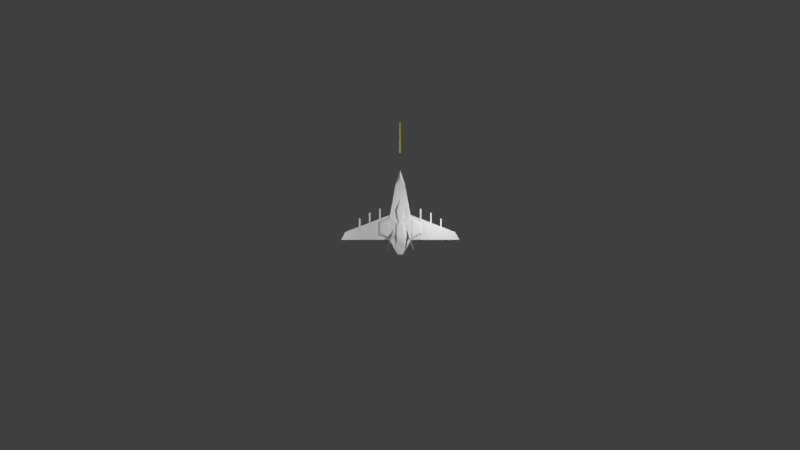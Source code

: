 # Source: spaceships.blend  (saved by Blender 2.78.0; exported with 4.5.12 LTS)
import bpy
from mathutils import Matrix  # noqa: F401  (used for matrix-valued properties, if any)

bpy.ops.wm.read_factory_settings(use_empty=True)
scene = bpy.context.scene
scene.name = 'Scene'

# ---- collections
col_collection_1 = bpy.data.collections.new('Collection 1'); scene.collection.children.link(col_collection_1)
col_collection_2 = bpy.data.collections.new('Collection 2'); scene.collection.children.link(col_collection_2)
col_collection_2.hide_render = True
col_collection_2.hide_viewport = True

# ---- materials (node trees are filled in below, after node groups)
mat_material = bpy.data.materials.new('Material')
mat_material.alpha_threshold = 0.0
mat_material.use_transparent_shadow = False
mat_material.diffuse_color = (0.8, 0.7565, 0.126, 1.0)
mat_material.specular_color = (1.0, 0.9733, 0.617)
mat_material.roughness = 0.5
mat_red = bpy.data.materials.new('Red')
mat_red.alpha_threshold = 0.0
mat_red.use_transparent_shadow = False
mat_red.roughness = 0.5
mat_blue = bpy.data.materials.new('Blue')
mat_blue.alpha_threshold = 0.0
mat_blue.use_transparent_shadow = False
mat_blue.roughness = 0.5
mat_enemy = bpy.data.materials.new('Enemy')
mat_enemy.alpha_threshold = 0.0
mat_enemy.use_transparent_shadow = False
mat_enemy.specular_color = (0.6859, 0.6859, 0.6859)
mat_enemy.roughness = 0.5

# ---- material node trees

# ---- world
world_world = bpy.data.worlds.new('World'); scene.world = world_world
world_world.color = (0.05088, 0.05088, 0.05088)
world_world.use_sun_shadow = False
world_world.sun_shadow_jitter_overblur = 0.0
world_world.cycles.sampling_method = 'MANUAL'

# ---- cameras
cam_camera = bpy.data.cameras.new('Camera')
cam_camera.clip_end = 100.0
cam_camera.lens = 35.0
cam_camera.sensor_width = 32.0
cam_camera.sensor_height = 18.0
cam_camera.ortho_scale = 7.314
cam_camera.dof.focus_distance = 0.0
cam_camera.dof.aperture_fstop = 128.0

# ---- lights
light_lamp = bpy.data.lights.new('Lamp', 'POINT')
light_lamp.transmission_factor = 0.0
light_lamp.cutoff_distance = 30.0
light_lamp.energy = 100.0
light_lamp.shadow_buffer_clip_start = 1.001
light_lamp.shadow_soft_size = 0.1
light_lamp.shadow_maximum_resolution = 0.006
light_lamp.use_absolute_resolution = True
light_lamp_001 = bpy.data.lights.new('Lamp.001', 'POINT')
light_lamp_001.transmission_factor = 0.0
light_lamp_001.cutoff_distance = 30.0
light_lamp_001.energy = 100.0
light_lamp_001.shadow_buffer_clip_start = 1.001
light_lamp_001.shadow_soft_size = 0.1
light_lamp_001.shadow_maximum_resolution = 0.006
light_lamp_001.use_absolute_resolution = True
light_lamp_002 = bpy.data.lights.new('Lamp.002', 'POINT')
light_lamp_002.transmission_factor = 0.0
light_lamp_002.cutoff_distance = 30.0
light_lamp_002.energy = 100.0
light_lamp_002.shadow_buffer_clip_start = 1.001
light_lamp_002.shadow_soft_size = 0.1
light_lamp_002.shadow_maximum_resolution = 0.006
light_lamp_002.use_absolute_resolution = True
light_lamp_003 = bpy.data.lights.new('Lamp.003', 'POINT')
light_lamp_003.transmission_factor = 0.0
light_lamp_003.cutoff_distance = 30.0
light_lamp_003.energy = 100.0
light_lamp_003.shadow_buffer_clip_start = 1.001
light_lamp_003.shadow_soft_size = 0.1
light_lamp_003.shadow_maximum_resolution = 0.006
light_lamp_003.use_absolute_resolution = True
light_point = bpy.data.lights.new('Point', 'POINT')
light_point.transmission_factor = 0.0
light_point.energy = 100.0
light_point.shadow_buffer_clip_start = 0.5
light_point.shadow_soft_size = 0.1
light_point.shadow_maximum_resolution = 0.006
light_point.use_absolute_resolution = True
light_sun = bpy.data.lights.new('Sun', 'SUN')
light_sun.transmission_factor = 0.0
light_sun.angle = 0.1993
light_sun.energy = 1.0
light_sun.shadow_buffer_clip_start = 0.5
light_sun.shadow_soft_size = 0.1
light_sun.shadow_cascade_max_distance = 1000.0
light_point_001 = bpy.data.lights.new('Point.001', 'POINT')
light_point_001.transmission_factor = 0.0
light_point_001.energy = 100.0
light_point_001.shadow_buffer_clip_start = 0.5
light_point_001.shadow_soft_size = 0.1
light_point_001.shadow_maximum_resolution = 0.006
light_point_001.use_absolute_resolution = True
light_point_002 = bpy.data.lights.new('Point.002', 'POINT')
light_point_002.transmission_factor = 0.0
light_point_002.energy = 100.0
light_point_002.shadow_buffer_clip_start = 0.5
light_point_002.shadow_soft_size = 0.1
light_point_002.shadow_maximum_resolution = 0.006
light_point_002.use_absolute_resolution = True

# ---- meshes
me_shoot = bpy.data.meshes.new('Shoot')
me_shoot.from_pydata([(-0.025, -0.4375, -0.025), (-0.025, -0.4375, 0.025), (-0.025, 0.4375, -0.025), (-0.025, 0.4375, 0.025), (0.025, -0.4375, -0.025), (0.025, -0.4375, 0.025), (0.025, 0.4375, -0.025), (0.025, 0.4375, 0.025)], [], [(0, 1, 3, 2), (2, 3, 7, 6), (6, 7, 5, 4), (4, 5, 1, 0), (2, 6, 4, 0), (7, 3, 1, 5)])
me_shoot.materials.append(mat_material)
me_shoot.use_remesh_preserve_volume = False
me_shoot.use_remesh_preserve_attributes = False
me_shoot.use_mirror_vertex_groups = False
me_shoot.update()
me_spaceship = bpy.data.meshes.new('Spaceship')
me_spaceship.from_pydata([(0.1541, -0.3457, -0.03199), (1.687, -0.3457, -0.03206), (0.1541, -0.3457, -0.01495), (1.687, -0.3457, -0.01495), (0.1541, 0.421, -0.03199), (0.1541, 0.421, -0.01495), (1.566, -0.1221, -0.03204), (1.566, -0.1221, -0.01495), (-0.09428, 0.1508, 0.04366), (-2.221e-07, -0.03485, 0.1124), (-2.375e-07, 0.8299, 0.04366), (0.09428, 0.1508, 0.04366), (-0.1358, 1.227, 0.02559), (-0.3074, 0.2863, 0.02559), (0.3074, 0.2863, 0.02559), (0.1358, 1.227, 0.02559), (-0.1358, 1.227, -0.04906), (-0.3074, 0.2863, -0.04906), (0.3074, 0.2863, -0.04906), (0.1358, 1.227, -0.04906), (0.3074, -0.3308, 0.02559), (0.3074, -0.3308, -0.04906), (-0.3074, -0.3308, 0.02559), (-0.3074, -0.3308, -0.04906), (-0.591, -0.2007, 0.02559), (-0.591, 0.1563, 0.02559), (-0.591, -0.2007, -0.04906), (-0.591, 0.1563, -0.04906), (0.591, -0.2007, -0.04906), (0.591, 0.1563, -0.04906), (0.591, -0.2007, 0.02559), (0.591, 0.1563, 0.02559), (0.3319, 0.2095, 0.05566), (0.5575, 0.1034, 0.05499), (0.5575, -0.1478, 0.055), (0.3319, -0.254, 0.05566), (-0.3319, -0.254, 0.05566), (-0.5575, -0.1478, 0.055), (-0.5575, 0.1034, 0.05499), (-0.3319, 0.2095, 0.05566), (-0.1366, 0.1818, 0.06742), (-0.1491, -0.6426, 0.05396), (-0.1491, -0.6426, -0.07743), (-0.1366, 0.1818, -0.09089), (0.1366, 0.1818, -0.09089), (0.1491, -0.6426, -0.07743), (0.1491, -0.6426, 0.05396), (0.1366, 0.1818, 0.06742), (-1.099e-07, 0.237, 0.04531), (-1.616e-07, 1.41, 0.03545), (-0.07517, -0.7714, 0.02138), (0.07517, -0.7714, 0.02138), (-0.07517, -0.7714, -0.04484), (0.07517, -0.7714, -0.04484), (-0.06103, -0.7615, -0.05598), (0.1231, -0.6376, 0.06165), (0.06103, -0.7615, 0.03252), (-0.06103, -0.7615, 0.03252), (-0.1231, -0.6376, 0.06165), (-0.1153, 0.1303, 0.07597), (0.1153, 0.1303, 0.07597), (-3.024e-07, 1.642, -0.04906), (0.09284, -0.2862, 0.1271), (-0.09284, -0.2862, 0.1271), (-0.08695, 0.1303, 0.1271), (0.08696, 0.1303, 0.1271), (-0.01403, 0.1303, 0.1271), (0.01403, 0.1303, 0.1271), (0.09428, 0.4781, 0.1124), (-0.09428, 0.4776, 0.1125), (-2.375e-07, 0.8299, 0.04366), (-0.2396, -0.3104, 0.03393), (-0.2593, -0.323, 0.132), (-0.2447, -0.3095, 0.03302), (-0.2644, -0.3221, 0.1311), (-0.1939, -0.0517, 0.03393), (-0.199, -0.0508, 0.03302), (-0.3716, -0.6243, 0.4626), (-0.3768, -0.6234, 0.4617), (-0.3716, -0.6243, 0.4626), (-0.3768, -0.6234, 0.4617), (-0.2396, -0.3104, 0.03393), (-0.2593, -0.323, 0.132), (-0.2447, -0.3095, 0.03302), (-0.2644, -0.3221, 0.1311), (-0.1939, -0.0517, 0.03393), (-0.199, -0.0508, 0.03302), (-0.3716, -0.6243, 0.4626), (-0.3768, -0.6234, 0.4617), (-0.3716, -0.6243, 0.4626), (-0.3768, -0.6234, 0.4617), (0.2421, -0.3099, 0.03348), (0.2619, -0.3225, 0.1315), (0.237, -0.3108, 0.03439), (0.2568, -0.3234, 0.1324), (0.1965, -0.05126, 0.03348), (0.1914, -0.05215, 0.03439), (0.3742, -0.6239, 0.4622), (0.3691, -0.6248, 0.4631), (0.3742, -0.6239, 0.4622), (0.3691, -0.6248, 0.4631), (0.2421, -0.3099, 0.03348), (0.2619, -0.3225, 0.1315), (0.237, -0.3108, 0.03439), (0.2568, -0.3234, 0.1324), (0.1965, -0.05126, 0.03348), (0.1914, -0.05215, 0.03439), (0.3742, -0.6239, 0.4622), (0.3691, -0.6248, 0.4631), (0.3742, -0.6239, 0.4622), (0.3691, -0.6248, 0.4631), (-0.1541, -0.3457, -0.03199), (-1.687, -0.3457, -0.03206), (-0.1541, -0.3457, -0.01495), (-1.687, -0.3457, -0.01495), (-0.1541, 0.421, -0.03199), (-0.1541, 0.421, -0.01495), (-1.566, -0.1221, -0.03204), (-1.566, -0.1221, -0.01495), (-0.6032, 0.1695, -0.04675), (-0.6032, 0.1695, -0.00019), (-0.6032, 0.5429, -0.04675), (-0.6032, 0.5429, -0.00019), (-0.5566, 0.1695, -0.04675), (-0.5566, 0.1695, -0.00019), (-0.5566, 0.5429, -0.04675), (-0.5566, 0.5429, -0.00019), (-0.8961, 0.05063, -0.04675), (-0.8961, 0.05063, -0.00019), (-0.8961, 0.424, -0.04675), (-0.8961, 0.424, -0.00019), (-0.8496, 0.05063, -0.04675), (-0.8496, 0.05063, -0.00019), (-0.8496, 0.424, -0.04675), (-0.8496, 0.424, -0.00019), (-1.181, -0.1107, -0.04675), (-1.181, -0.1107, -0.00019), (-1.181, 0.2626, -0.04675), (-1.181, 0.2626, -0.00019), (-1.134, -0.1107, -0.04675), (-1.134, -0.1107, -0.00019), (-1.134, 0.2626, -0.04675), (-1.134, 0.2626, -0.00019), (0.6031, 0.1695, -0.04675), (0.6031, 0.1695, -0.00019), (0.6031, 0.5429, -0.04675), (0.6031, 0.5429, -0.00019), (0.5565, 0.1695, -0.04675), (0.5565, 0.1695, -0.00019), (0.5565, 0.5429, -0.04675), (0.5565, 0.5429, -0.00019), (0.8961, 0.05063, -0.04675), (0.8961, 0.05063, -0.00019), (0.8961, 0.424, -0.04675), (0.8961, 0.424, -0.00019), (0.8495, 0.05063, -0.04675), (0.8495, 0.05063, -0.00019), (0.8495, 0.424, -0.04675), (0.8495, 0.424, -0.00019), (1.181, -0.1107, -0.04675), (1.181, -0.1107, -0.00019), (1.181, 0.2626, -0.04675), (1.181, 0.2626, -0.00019), (1.134, -0.1107, -0.04675), (1.134, -0.1107, -0.00019), (1.134, 0.2626, -0.04675), (1.134, 0.2626, -0.00019)], [(80, 79), (90, 89), (100, 99), (110, 109)], [(0, 1, 3, 2), (2, 3, 7, 5), (5, 7, 6, 4), (4, 6, 1, 0), (2, 5, 4, 0), (6, 7, 3, 1), (69, 8, 9), (69, 10, 8), (11, 9, 8), (70, 11, 8), (10, 69, 68), (12, 16, 17, 13), (14, 18, 19, 15), (22, 36, 37, 24, 26, 23), (30, 34, 35, 20, 21, 28), (25, 27, 26, 24), (29, 31, 30, 28), (31, 14, 32, 33), (30, 31, 33, 34), (25, 24, 37, 38), (13, 25, 38, 39), (22, 13, 39, 36), (14, 20, 35, 32), (32, 35, 34, 33), (36, 39, 38, 37), (13, 22, 41, 40), (55, 62, 63, 58, 57, 56), (23, 17, 43, 42), (18, 21, 45, 44), (42, 52, 50, 41, 22, 23), (20, 14, 47, 46), (13, 40, 47, 14, 48), (46, 51, 53, 45, 21, 20), (13, 48, 49, 12), (48, 14, 15, 49), (52, 54, 53, 51, 56, 57, 50), (51, 46, 55, 56), (41, 50, 57, 58), (47, 40, 59, 60), (45, 54, 42), (58, 63, 64, 59, 40, 41), (60, 65, 62, 55, 46, 47), (54, 53, 45), (15, 19, 61, 49), (16, 12, 49, 61), (44, 45, 42, 43), (60, 59, 64, 65), (65, 64, 63, 62), (54, 52, 42), (16, 61, 19, 18, 44, 43, 17), (64, 65, 67, 66), (68, 69, 9), (68, 11, 10), (68, 9, 11), (71, 72, 74, 73), (76, 78, 77, 75), (75, 77, 72, 71), (73, 76, 75, 71), (77, 78, 74, 72), (74, 76, 73), (74, 78, 76), (81, 82, 84, 83), (86, 88, 87, 85), (85, 87, 82, 81), (83, 86, 85, 81), (87, 88, 84, 82), (84, 86, 83), (84, 88, 86), (91, 92, 94, 93), (96, 98, 97, 95), (95, 97, 92, 91), (93, 96, 95, 91), (97, 98, 94, 92), (94, 96, 93), (94, 98, 96), (101, 102, 104, 103), (106, 108, 107, 105), (105, 107, 102, 101), (103, 106, 105, 101), (107, 108, 104, 102), (104, 106, 103), (104, 108, 106), (111, 112, 114, 113), (113, 114, 118, 116), (116, 118, 117, 115), (115, 117, 112, 111), (113, 116, 115, 111), (117, 118, 114, 112), (119, 120, 122, 121), (121, 122, 126, 125), (125, 126, 124, 123), (123, 124, 120, 119), (121, 125, 123, 119), (126, 122, 120, 124), (127, 128, 130, 129), (129, 130, 134, 133), (133, 134, 132, 131), (131, 132, 128, 127), (129, 133, 131, 127), (134, 130, 128, 132), (135, 136, 138, 137), (137, 138, 142, 141), (141, 142, 140, 139), (139, 140, 136, 135), (137, 141, 139, 135), (142, 138, 136, 140), (143, 144, 146, 145), (145, 146, 150, 149), (149, 150, 148, 147), (147, 148, 144, 143), (145, 149, 147, 143), (150, 146, 144, 148), (151, 152, 154, 153), (153, 154, 158, 157), (157, 158, 156, 155), (155, 156, 152, 151), (153, 157, 155, 151), (158, 154, 152, 156), (159, 160, 162, 161), (161, 162, 166, 165), (165, 166, 164, 163), (163, 164, 160, 159), (161, 165, 163, 159), (166, 162, 160, 164)])
_uv = me_spaceship.uv_layers.new(name='UVMap')
_uv.uv.foreach_set('vector', [0.0, 0.0, 0.0, 0.0, 0.0, 0.0, 0.0, 0.0, 0.9682, 0.5169, 0.9682, 0.8632, 0.9177, 0.8359, 0.795, 0.5169, 0.0, 0.0, 0.0, 0.0, 0.0, 0.0, 0.0, 0.0, 0.8833, 0.8605, 0.7606, 0.5415, 0.7101, 0.5142, 0.7101, 0.8605, 0.0, 0.0, 0.0, 0.0, 0.0, 0.0, 0.0, 0.0, 0.0, 0.0, 0.0, 0.0, 0.0, 0.0, 0.0, 0.0, 0.05227, 0.7957, 0.05227, 0.6682, 0.08907, 0.5957, 0.0, 0.0, 0.0, 0.0, 0.0, 0.0, 0.0, 0.0, 0.0, 0.0, 0.0, 0.0, 0.0, 0.0, 0.0, 0.0, 0.0, 0.0, 0.08907, 0.9332, 0.05227, 0.7957, 0.1259, 0.7959, 0.0, 0.0, 0.0, 0.0, 0.0, 0.0, 0.0, 0.0, 0.0, 0.0, 0.0, 0.0, 0.0, 0.0, 0.0, 0.0, 0.1298, 0.1957, 0.1202, 0.2257, 0.03215, 0.2671, 0.01909, 0.2465, 0.01909, 0.2465, 0.1298, 0.1957, 0.4805, 0.2465, 0.4674, 0.2671, 0.3793, 0.2257, 0.3698, 0.1957, 0.3698, 0.1957, 0.4805, 0.2465, 0.0, 0.0, 0.0, 0.0, 0.0, 0.0, 0.0, 0.0, 0.0, 0.0, 0.0, 0.0, 0.0, 0.0, 0.0, 0.0, 0.4805, 0.3859, 0.3698, 0.4366, 0.3793, 0.4067, 0.4674, 0.3652, 0.4805, 0.2465, 0.4805, 0.3859, 0.4674, 0.3652, 0.4674, 0.2671, 0.01909, 0.3859, 0.01909, 0.2465, 0.03215, 0.2671, 0.03215, 0.3652, 0.1298, 0.4366, 0.01909, 0.3859, 0.03215, 0.3652, 0.1202, 0.4067, 0.1298, 0.1957, 0.1298, 0.4366, 0.1202, 0.4067, 0.1202, 0.2257, 0.3698, 0.4366, 0.3698, 0.1957, 0.3793, 0.2257, 0.3793, 0.4067, 0.3793, 0.4067, 0.3793, 0.2257, 0.4674, 0.2671, 0.4674, 0.3652, 0.1202, 0.2257, 0.1202, 0.4067, 0.03215, 0.3652, 0.03215, 0.2671, 0.1298, 0.4366, 0.1298, 0.1957, 0.1916, 0.07403, 0.1965, 0.3958, 0.2978, 0.07595, 0.286, 0.2131, 0.2135, 0.2131, 0.2017, 0.07595, 0.226, 0.02761, 0.2736, 0.02761, 0.5704, 0.4987, 0.5704, 0.6381, 0.5319, 0.6145, 0.5347, 0.4283, 0.4316, 0.6381, 0.4316, 0.4987, 0.4673, 0.4283, 0.4702, 0.6145, 0.0, 0.0, 0.0, 0.0, 0.0, 0.0, 0.0, 0.0, 0.0, 0.0, 0.0, 0.0, 0.3698, 0.1957, 0.3698, 0.4366, 0.3031, 0.3958, 0.308, 0.07403, 0.1298, 0.4366, 0.1965, 0.3958, 0.3031, 0.3958, 0.3698, 0.4366, 0.2498, 0.4174, 0.0, 0.0, 0.0, 0.0, 0.0, 0.0, 0.0, 0.0, 0.0, 0.0, 0.0, 0.0, 0.1298, 0.4366, 0.2498, 0.4174, 0.2498, 0.8752, 0.1968, 0.8037, 0.2498, 0.4174, 0.3698, 0.4366, 0.3028, 0.8037, 0.2498, 0.8752, 0.2204, 0.02374, 0.226, 0.02761, 0.2791, 0.02374, 0.2791, 0.02374, 0.2736, 0.02761, 0.226, 0.02761, 0.2204, 0.02374, 0.2791, 0.02374, 0.308, 0.07403, 0.2978, 0.07595, 0.2736, 0.02761, 0.1916, 0.07403, 0.2204, 0.02374, 0.226, 0.02761, 0.2017, 0.07595, 0.3031, 0.3958, 0.1965, 0.3958, 0.2048, 0.3757, 0.2948, 0.3757, 0.0, 0.0, 0.0, 0.0, 0.0, 0.0, 0.2017, 0.07595, 0.2135, 0.2131, 0.2158, 0.3757, 0.2048, 0.3757, 0.1965, 0.3958, 0.1916, 0.07403, 0.2948, 0.3757, 0.2837, 0.3757, 0.286, 0.2131, 0.2978, 0.07595, 0.308, 0.07403, 0.3031, 0.3958, 0.0, 0.0, 0.0, 0.0, 0.0, 0.0, 0.3028, 0.8037, 0.3028, 0.8037, 0.2498, 0.9659, 0.2498, 0.8752, 0.1968, 0.8037, 0.1968, 0.8037, 0.2498, 0.8752, 0.2498, 0.9659, 0.4702, 0.6145, 0.4673, 0.4283, 0.5347, 0.4283, 0.5319, 0.6145, 0.0, 0.0, 0.0, 0.0, 0.0, 0.0, 0.0, 0.0, 0.2837, 0.3757, 0.2158, 0.3757, 0.2135, 0.2131, 0.286, 0.2131, 0.0, 0.0, 0.0, 0.0, 0.0, 0.0, 0.5317, 0.8506, 0.501, 0.9444, 0.4703, 0.8506, 0.4316, 0.6381, 0.4702, 0.6145, 0.5319, 0.6145, 0.5704, 0.6381, 0.0, 0.0, 0.0, 0.0, 0.0, 0.0, 0.0, 0.0, 0.1259, 0.7959, 0.05227, 0.7957, 0.08907, 0.5957, 0.0, 0.0, 0.0, 0.0, 0.0, 0.0, 0.1259, 0.7959, 0.08907, 0.5957, 0.1259, 0.6682, 0.0, 0.0, 0.0, 0.0, 0.0, 0.0, 0.0, 0.0, 0.0, 0.0, 0.0, 0.0, 0.0, 0.0, 0.0, 0.0, 0.0, 0.0, 0.0, 0.0, 0.0, 0.0, 0.0, 0.0, 0.0, 0.0, 0.0, 0.0, 0.0, 0.0, 0.0, 0.0, 0.0, 0.0, 0.0, 0.0, 0.0, 0.0, 0.0, 0.0, 0.0, 0.0, 0.0, 0.0, 0.0, 0.0, 0.0, 0.0, 0.0, 0.0, 0.0, 0.0, 0.0, 0.0, 0.0, 0.0, 0.0, 0.0, 0.0, 0.0, 0.0, 0.0, 0.0, 0.0, 0.0, 0.0, 0.0, 0.0, 0.3542, 0.05057, 0.5777, 0.2179, 0.4601, 0.08884, 0.4552, 0.05057, 0.0, 0.0, 0.0, 0.0, 0.0, 0.0, 0.0, 0.0, 0.0, 0.0, 0.0, 0.0, 0.0, 0.0, 0.0, 0.0, 0.4598, 0.08848, 0.3539, 0.05022, 0.4548, 0.05022, 0.4598, 0.08848, 0.5774, 0.2176, 0.3539, 0.05022, 0.0, 0.0, 0.0, 0.0, 0.0, 0.0, 0.0, 0.0, 0.0, 0.0, 0.0, 0.0, 0.0, 0.0, 0.0, 0.0, 0.0, 0.0, 0.0, 0.0, 0.0, 0.0, 0.0, 0.0, 0.0, 0.0, 0.0, 0.0, 0.0, 0.0, 0.0, 0.0, 0.0, 0.0, 0.0, 0.0, 0.0, 0.0, 0.0, 0.0, 0.0, 0.0, 0.0, 0.0, 0.0, 0.0, 0.0, 0.0, 0.0, 0.0, 0.0, 0.0, 0.0, 0.0, 0.0, 0.0, 0.0, 0.0, 0.0, 0.0, 0.0, 0.0, 0.0, 0.0, 0.0, 0.0, 0.0, 0.0, 0.354, 0.05039, 0.5776, 0.2177, 0.4599, 0.08866, 0.455, 0.05039, 0.0, 0.0, 0.0, 0.0, 0.0, 0.0, 0.0, 0.0, 0.0, 0.0, 0.0, 0.0, 0.0, 0.0, 0.0, 0.0, 0.4603, 0.08902, 0.3544, 0.05075, 0.4554, 0.05075, 0.4603, 0.08902, 0.5779, 0.2181, 0.3544, 0.05075, 0.0, 0.0, 0.0, 0.0, 0.0, 0.0, 0.0, 0.0, 0.9682, 0.4473, 0.9682, 0.1011, 0.9177, 0.1284, 0.795, 0.4473, 0.0, 0.0, 0.0, 0.0, 0.0, 0.0, 0.0, 0.0, 0.8759, 0.09842, 0.7532, 0.4174, 0.7027, 0.4446, 0.7027, 0.09842, 0.0, 0.0, 0.0, 0.0, 0.0, 0.0, 0.0, 0.0, 0.0, 0.0, 0.0, 0.0, 0.0, 0.0, 0.0, 0.0, 0.0, 0.0, 0.0, 0.0, 0.0, 0.0, 0.0, 0.0, 0.0, 0.0, 0.0, 0.0, 0.0, 0.0, 0.0, 0.0, 0.0, 0.0, 0.0, 0.0, 0.0, 0.0, 0.0, 0.0, 0.0, 0.0, 0.0, 0.0, 0.0, 0.0, 0.0, 0.0, 0.0, 0.0, 0.0, 0.0, 0.0, 0.0, 0.0, 0.0, 0.3746, 0.9262, 0.4019, 0.9262, 0.4019, 0.6827, 0.3746, 0.6827, 0.0, 0.0, 0.0, 0.0, 0.0, 0.0, 0.0, 0.0, 0.0, 0.0, 0.0, 0.0, 0.0, 0.0, 0.0, 0.0, 0.0, 0.0, 0.0, 0.0, 0.0, 0.0, 0.0, 0.0, 0.0, 0.0, 0.0, 0.0, 0.0, 0.0, 0.0, 0.0, 0.0, 0.0, 0.0, 0.0, 0.0, 0.0, 0.0, 0.0, 0.4, 0.9249, 0.3746, 0.9263, 0.3746, 0.6828, 0.4, 0.6814, 0.0, 0.0, 0.0, 0.0, 0.0, 0.0, 0.0, 0.0, 0.0, 0.0, 0.0, 0.0, 0.0, 0.0, 0.0, 0.0, 0.0, 0.0, 0.0, 0.0, 0.0, 0.0, 0.0, 0.0, 0.0, 0.0, 0.0, 0.0, 0.0, 0.0, 0.0, 0.0, 0.0, 0.0, 0.0, 0.0, 0.0, 0.0, 0.0, 0.0, 0.3748, 0.9262, 0.4021, 0.9262, 0.4021, 0.6827, 0.3748, 0.6827, 0.0, 0.0, 0.0, 0.0, 0.0, 0.0, 0.0, 0.0, 0.0, 0.0, 0.0, 0.0, 0.0, 0.0, 0.0, 0.0, 0.0, 0.0, 0.0, 0.0, 0.0, 0.0, 0.0, 0.0, 0.0, 0.0, 0.0, 0.0, 0.0, 0.0, 0.0, 0.0, 0.0, 0.0, 0.0, 0.0, 0.0, 0.0, 0.0, 0.0, 0.4009, 0.9272, 0.3736, 0.9272, 0.3736, 0.6837, 0.4009, 0.6837, 0.0, 0.0, 0.0, 0.0, 0.0, 0.0, 0.0, 0.0, 0.0, 0.0, 0.0, 0.0, 0.0, 0.0, 0.0, 0.0, 0.0, 0.0, 0.0, 0.0, 0.0, 0.0, 0.0, 0.0, 0.0, 0.0, 0.0, 0.0, 0.0, 0.0, 0.0, 0.0, 0.0, 0.0, 0.0, 0.0, 0.0, 0.0, 0.0, 0.0, 0.4028, 0.9249, 0.3754, 0.9249, 0.3754, 0.6814, 0.4028, 0.6814, 0.0, 0.0, 0.0, 0.0, 0.0, 0.0, 0.0, 0.0, 0.0, 0.0, 0.0, 0.0, 0.0, 0.0, 0.0, 0.0, 0.0, 0.0, 0.0, 0.0, 0.0, 0.0, 0.0, 0.0, 0.0, 0.0, 0.0, 0.0, 0.0, 0.0, 0.0, 0.0, 0.0, 0.0, 0.0, 0.0, 0.0, 0.0, 0.0, 0.0, 0.4008, 0.928, 0.3735, 0.928, 0.3735, 0.6845, 0.4008, 0.6845])
me_spaceship.materials.append(mat_red)
me_spaceship.materials.append(mat_blue)
me_spaceship.use_remesh_preserve_volume = False
me_spaceship.use_remesh_preserve_attributes = False
me_spaceship.use_mirror_vertex_groups = False
me_spaceship.update()
me_enemy = bpy.data.meshes.new('Enemy')
me_enemy.from_pydata([(-1.22, 0.2837, -0.009523), (-1.192, 0.2557, -0.01146), (-1.048, 0.1866, 0.07546), (-1.069, 0.2082, 0.07634), (-0.9471, -0.9026, -0.003663), (-0.9264, -1.004, 0.0002509), (-0.8691, -0.8005, 0.1021), (-0.8582, -0.7084, 0.109), (-0.5823, 0.07671, 0.0001607), (-0.5397, 0.0837, 0.0001188), (-0.5434, 0.05369, 0.102), (-0.5764, 0.04829, 0.1025), (-0.5821, -0.07032, 0.1025), (-0.55, -0.1007, 0.102), (-0.282, 0.4632, -0.01075), (-0.3444, 0.3469, 0.07412), (-1.214, -0.05334, 0.0007924), (-1.065, -0.05219, 0.1025), (-0.4401, 0.7376, 0.0001783), (-0.963, -0.5385, 0.0004063), (-0.8704, -0.4271, 0.1022), (-0.3554, -0.8056, 0.1085), (-0.3553, -0.8291, 0.09792), (-1.006, -0.6255, 0.0004305), (-0.9039, -0.4943, 0.1022), (-1.221, 0.3195, -0.008751), (-0.3828, 0.4642, -0.01603), (-0.4222, 0.3477, 0.07489), (-0.909, -1.095, -0.0002742), (-0.9105, -0.9963, 0.109), (-0.3634, -0.6465, -0.0002512), (-0.4282, 0.2588, -0.01078), (-0.4572, 0.189, 0.08728), (-0.2951, -0.7615, -0.0003511), (-0.3544, -0.5993, 0.1016), (-0.5236, 0.2601, -0.007217), (-0.531, 0.1899, 0.09809), (-0.3005, -0.7889, -0.001041), (-0.363, -1.839, -0.0005511), (-0.4039, -1.432, 0.1015), (-1.207, 0.04866, 0.0004725), (-1.18, 0.04707, 0.01976), (-1.038, 0.0254, 0.06941), (-1.059, 0.02661, 0.08823), (-0.8446, 0.8227, 0.0006252), (-0.9715, -0.7521, -0.004713), (-0.877, -0.5921, 0.07449), (-0.5568, 0.7949, 0.0003147), (-0.5501, -1.83, -0.001685), (-1.053, 0.1066, 0.07624), (-1.174, -0.03224, 0.02279), (-1.033, -0.03588, 0.08053), (-0.679, -1.361, 0.1071), (-0.4385, -0.0389, -1.891e-05), (-0.4301, -0.03911, 0.06868), (-0.1317, -0.7557, 0.03432), (-0.08972, -0.787, 0.0509), (-0.1427, -0.5188, 0.131), (-0.1415, -0.5093, 0.1268), (-0.4253, 0.114, 0.07615), (-0.2211, 0.5041, -0.00296), (-0.2027, 0.5031, 0.1044), (-0.1341, -0.7563, -0.0005199), (-0.09045, -0.7851, -0.0005725), (-0.08536, -0.7869, 0.05281), (-3.261e-07, 0.5004, 0.1349), (-0.4207, 0.2583, 0.06017), (-0.1731, 0.02906, 0.1485), (-0.2379, 0.3339, 0.1367), (-2.461e-07, 0.3776, 0.1597), (-0.09529, 0.203, 0.3635), (-0.08512, 0.01949, 0.3528), (-0.1321, -0.5006, 0.1365), (-0.1335, -0.5118, 0.1342), (-0.1242, -0.5028, 0.1421), (-0.1227, -0.4919, 0.1462), (-0.1021, 0.2086, 0.3502), (-0.1018, 0.206, 0.3463), (-0.05954, 0.0007357, 0.33), (-0.09337, 0.02039, 0.3337), (-0.1062, 0.005939, 0.1492), (-0.1595, 0.2561, 0.2374), (-0.1008, -0.4899, 0.141), (-0.08401, -0.1779, 0.324), (-0.06353, -0.2157, 0.3188), (-0.008649, -0.2177, 0.3187), (-0.06334, -0.2119, 0.3127), (-0.008454, -0.2139, 0.3126), (-0.1174, -0.1798, 0.1426), (-0.1311, -0.491, 0.1388), (-0.1357, -0.4933, 0.1324), (-0.1053, -0.2019, 0.1558), (-0.09425, -0.1996, 0.2052), (-0.1026, -0.1788, 0.2095), (-0.07953, -0.1995, 0.2935), (1.422e-07, -0.2182, 0.3187), (1.313e-07, -0.2015, 0.3125), (-0.062, -0.01544, 0.3297), (-0.09455, -0.01183, 0.1484), (-1.033, 0.1062, 0.07637), (-0.9242, -0.03831, 0.08086), (-0.6572, -0.06038, 0.08057), (-0.6355, -0.07916, 0.102), (-0.3539, -0.6896, 0.07392), (-0.3856, -0.7783, 0.09723), (-0.8481, -0.6895, 0.09774), (-0.9302, -0.8608, 0.000737), (-0.355, -0.8088, 0.09189), (-0.5867, 0.06888, -0.0588), (-0.5453, 0.07568, -0.05884), (-0.5554, -1.785, -0.1051), (-1.194, 0.04162, -0.1027), (-1.207, 0.3049, -0.09925), (-0.5297, 0.2471, -0.05491), (-0.4485, 0.7113, -0.1033), (-0.3736, -1.793, -0.104), (-0.8417, 0.794, -0.1028), (-1.168, 0.04007, -0.08127), (-0.9449, -0.7703, 0.0001065), (-0.965, -0.7367, -0.108), (-0.9391, -0.7557, -0.09419), (-1.161, -0.03701, -0.08129), (-0.594, -0.08035, -0.05883), (-0.9568, -0.5291, -0.103), (-0.9989, -0.6137, -0.103), (-0.374, -0.6341, -0.1037), (-0.3626, -0.6844, -0.0009492), (-0.3722, -0.6731, -0.095), (-0.5535, -0.1186, -0.05888), (-1.201, -0.05752, -0.1027), (-0.4368, 0.2459, -0.03296), (-1.18, 0.2429, -0.09508), (-0.2948, 0.4446, -0.03327), (-0.3928, 0.4456, -0.09134), (-0.354, -0.7236, 0.06648), (-1.206, 0.2701, -0.09815), (-0.9413, -0.8831, -0.107), (-0.7656, -1.338, 0.1072), (-0.1285, -0.5298, 0.1279), (3.523e-07, -0.5407, 0.132), (-0.1287, -0.5313, 0.1328), (-0.9146, -0.7607, -0.1272), (-0.9107, -0.7847, -0.127), (-0.3582, 0.3499, -0.064), (-1.114, 0.1776, -0.1168), (-0.5723, 0.03468, -0.08585), (-0.3076, -0.7458, -0.1038), (-0.3691, -0.6674, -0.1243), (-0.6077, 0.02887, -0.08582), (-0.9239, -0.4822, -0.1236), (-0.9599, -0.5545, -0.1236), (-1.127, 0.005573, -0.1233), (-0.5589, 0.1812, -0.08249), (-1.104, 0.004252, -0.105), (-1.099, -0.06163, -0.105), (-0.6139, -0.09866, -0.08584), (-1.133, -0.07915, -0.1233), (-0.9279, -0.6783, -0.1278), (-0.4796, 0.1802, -0.06373), (-0.4419, 0.3508, -0.1136), (-1.137, 0.2008, -0.1194), (-0.07862, -0.7737, 0.05667), (-0.1429, -0.5203, 0.1359), (-0.08993, -0.7885, 0.0558), (-0.08557, -0.7884, 0.05771), (5.146e-07, -0.7897, 0.05366), (5.058e-07, -0.7761, 0.05792), (-0.07883, -0.7752, 0.06157), (3.444e-07, -0.5284, 0.1358), (-0.1564, 0.2511, 0.239), (-0.1006, -0.4861, 0.1348), (-0.3542, -0.7393, 0.07117), (-0.3118, -0.7747, -0.09508), (-0.9248, -0.8437, -0.09358), (-0.3848, -0.7085, 0.07643), (-0.8594, -0.6196, 0.07696), (-0.1304, -0.4802, 0.134), (-0.1267, -0.4828, 0.1395), (1.22, 0.2837, -0.009523), (1.069, 0.2082, 0.07634), (1.048, 0.1866, 0.07546), (1.192, 0.2557, -0.01146), (0.9471, -0.9026, -0.003663), (0.8582, -0.7084, 0.109), (0.8691, -0.8005, 0.1021), (0.9264, -1.004, 0.0002509), (0.5823, 0.07671, 0.0001607), (0.5764, 0.04829, 0.1025), (0.5434, 0.05369, 0.102), (0.5397, 0.0837, 0.0001188), (0.55, -0.1007, 0.102), (0.5821, -0.07032, 0.1025), (0.3443, 0.3469, 0.07412), (0.282, 0.4632, -0.01075), (1.214, -0.05333, 0.0007924), (1.065, -0.05219, 0.1025), (0.4401, 0.7376, 0.0001783), (0.8704, -0.4271, 0.1022), (0.963, -0.5385, 0.0004063), (0.3554, -0.8056, 0.1085), (0.3553, -0.8291, 0.09792), (0.9039, -0.4943, 0.1022), (1.006, -0.6255, 0.0004305), (1.221, 0.3195, -0.008751), (0.4222, 0.3477, 0.07489), (0.3828, 0.4642, -0.01603), (0.909, -1.095, -0.0002742), (0.9105, -0.9963, 0.109), (0.3634, -0.6465, -0.0002512), (0.4282, 0.2588, -0.01078), (0.4572, 0.189, 0.08728), (0.2951, -0.7615, -0.0003511), (0.3544, -0.5993, 0.1016), (0.5236, 0.2601, -0.007217), (0.531, 0.1899, 0.09809), (0.3005, -0.7889, -0.001041), (0.4039, -1.432, 0.1015), (0.363, -1.839, -0.0005511), (1.207, 0.04866, 0.0004725), (1.059, 0.02662, 0.08823), (1.038, 0.0254, 0.06941), (1.18, 0.04707, 0.01976), (0.8446, 0.8227, 0.0006252), (0.877, -0.5921, 0.07449), (0.9715, -0.7521, -0.004713), (0.5568, 0.7949, 0.0003147), (0.5501, -1.83, -0.001685), (1.053, 0.1066, 0.07624), (1.174, -0.03224, 0.02279), (1.033, -0.03588, 0.08053), (0.679, -1.361, 0.1071), (0.4385, -0.0389, -1.891e-05), (0.4301, -0.03911, 0.06868), (0.1317, -0.7557, 0.03432), (0.4253, 0.114, 0.07615), (0.1415, -0.5093, 0.1268), (0.1427, -0.5188, 0.131), (0.08972, -0.787, 0.0509), (0.2027, 0.5031, 0.1044), (0.2211, 0.5041, -0.00296), (0.1341, -0.7563, -0.0005199), (0.09045, -0.7851, -0.0005725), (0.08537, -0.7869, 0.05281), (0.4207, 0.2583, 0.06017), (0.2379, 0.3339, 0.1367), (0.1731, 0.02906, 0.1485), (0.08512, 0.01949, 0.3528), (0.09529, 0.203, 0.3635), (0.1321, -0.5006, 0.1365), (0.1227, -0.4919, 0.1462), (0.1242, -0.5028, 0.1421), (0.1335, -0.5118, 0.1342), (0.1021, 0.2086, 0.3502), (0.1018, 0.206, 0.3463), (0.09337, 0.02039, 0.3337), (0.05954, 0.0007357, 0.33), (0.1062, 0.005939, 0.1492), (0.1595, 0.2561, 0.2374), (0.1008, -0.4899, 0.141), (0.08401, -0.1779, 0.324), (0.06353, -0.2157, 0.3188), (0.00865, -0.2177, 0.3187), (0.008454, -0.2139, 0.3126), (0.06334, -0.2119, 0.3127), (0.1174, -0.1798, 0.1426), (0.1026, -0.1788, 0.2095), (0.09425, -0.1996, 0.2052), (0.1053, -0.2019, 0.1558), (0.1357, -0.4933, 0.1324), (0.1311, -0.491, 0.1388), (0.07953, -0.1995, 0.2935), (0.062, -0.01544, 0.3297), (0.09455, -0.01183, 0.1484), (1.033, 0.1062, 0.07637), (0.9242, -0.03831, 0.08086), (0.6572, -0.06038, 0.08057), (0.6355, -0.07916, 0.102), (0.3539, -0.6896, 0.07392), (0.3856, -0.7783, 0.09723), (0.8481, -0.6895, 0.09774), (0.9302, -0.8608, 0.000737), (0.355, -0.8088, 0.09189), (0.5453, 0.07568, -0.05884), (0.5867, 0.06888, -0.0588), (0.5554, -1.785, -0.1051), (1.194, 0.04162, -0.1027), (1.207, 0.3049, -0.09925), (0.5297, 0.2471, -0.05491), (0.4485, 0.7113, -0.1033), (0.3736, -1.793, -0.104), (0.8417, 0.794, -0.1028), (1.168, 0.04007, -0.08127), (0.9449, -0.7703, 0.0001065), (0.9391, -0.7557, -0.09419), (0.965, -0.7367, -0.108), (1.161, -0.03701, -0.08129), (0.594, -0.08034, -0.05883), (0.9989, -0.6137, -0.103), (0.9568, -0.5291, -0.103), (0.374, -0.6341, -0.1037), (0.3722, -0.6731, -0.095), (0.3626, -0.6844, -0.0009492), (0.5535, -0.1186, -0.05888), (1.201, -0.05752, -0.1027), (0.4368, 0.2459, -0.03296), (1.18, 0.2429, -0.09508), (0.3928, 0.4456, -0.09134), (0.2948, 0.4446, -0.03327), (0.354, -0.7236, 0.06648), (1.206, 0.2701, -0.09815), (0.9413, -0.8831, -0.107), (0.7656, -1.338, 0.1072), (0.1285, -0.5298, 0.1279), (0.1287, -0.5313, 0.1328), (0.9146, -0.7607, -0.1272), (0.9107, -0.7847, -0.127), (0.3582, 0.3499, -0.064), (1.114, 0.1776, -0.1168), (0.5723, 0.03468, -0.08585), (0.3691, -0.6674, -0.1243), (0.3076, -0.7458, -0.1038), (0.6077, 0.02887, -0.08582), (0.9599, -0.5545, -0.1236), (0.9239, -0.4822, -0.1236), (1.127, 0.005575, -0.1233), (0.5589, 0.1812, -0.08249), (1.104, 0.004253, -0.105), (1.099, -0.06163, -0.105), (0.6139, -0.09866, -0.08584), (1.133, -0.07915, -0.1233), (0.9279, -0.6783, -0.1278), (0.4796, 0.1802, -0.06373), (0.4419, 0.3508, -0.1136), (1.137, 0.2008, -0.1194), (0.07862, -0.7737, 0.05667), (0.1429, -0.5203, 0.1359), (0.07883, -0.7752, 0.06157), (0.08557, -0.7884, 0.05771), (0.08993, -0.7885, 0.0558), (0.1564, 0.2511, 0.239), (0.1006, -0.4861, 0.1348), (0.3542, -0.7393, 0.07117), (0.3118, -0.7747, -0.09508), (0.9248, -0.8437, -0.09358), (0.3848, -0.7085, 0.07643), (0.8594, -0.6196, 0.07696), (0.1267, -0.4828, 0.1395), (0.1304, -0.4802, 0.134)], [], [(0, 1, 2, 3), (4, 5, 6, 7), (8, 9, 10, 11), (247, 70, 71, 246), (199, 200, 216), (202, 297, 298, 198, 197, 201), (19, 16, 129, 123), (14, 26, 27, 15), (289, 217, 215, 342), (196, 288, 306, 205), (35, 31, 32, 36), (331, 304, 209, 193, 307, 316), (246, 71, 78, 255), (183, 279, 345, 223, 277, 308, 341, 344, 278, 199, 216, 217, 226, 230, 311, 207, 184), (340, 170, 82, 258), (223, 345, 292, 224, 202, 201), (186, 283, 296, 191, 187), (175, 105, 7, 6, 29, 137, 52, 48, 38, 39, 21, 104, 174, 171, 134, 103, 46), (181, 180, 227, 219, 218), (50, 16, 17, 51), (53, 62, 55, 54), (62, 63, 56, 55), (209, 210, 192, 193), (31, 66, 61, 60, 14), (310, 315, 314, 343, 280, 279, 183, 182), (35, 36, 10, 9, 109, 113), (57, 73, 74, 75, 72, 58, 59, 54, 55, 56), (245, 254, 246, 255, 256), (65, 238, 239, 60, 61), (74, 250, 249, 258, 82, 75), (83, 75, 82, 84), (85, 84, 86, 87), (88, 58, 72, 89, 90, 91, 92, 93), (95, 85, 87, 96), (311, 230, 226, 206, 207), (239, 238, 243, 209, 193), (21, 39, 22), (32, 15, 27, 18, 47, 44, 3, 2, 49, 99, 42, 41, 50, 51, 100, 101, 102, 17, 20, 24, 34, 13, 12, 11, 10, 36), (100, 51, 17, 102, 101), (216, 200, 281, 341, 308, 212, 211, 215, 217), (99, 49, 43, 42), (287, 282, 189, 188, 214, 213), (44, 116, 112, 25), (203, 286, 290, 222), (222, 290, 288, 196, 225), (276, 195, 229, 274, 275), (236, 251, 73, 57), (205, 204, 196), (34, 24, 46, 103), (44, 47, 18, 114, 116), (305, 317, 333, 309, 178, 181), (104, 21, 22, 107), (9, 8, 108, 109), (305, 181, 218, 285), (118, 45, 119, 120), (50, 41, 117, 121), (298, 303, 194, 198), (125, 128, 13, 34, 33, 30, 126, 37, 172, 127), (16, 50, 121, 129), (31, 35, 113, 130), (26, 14, 132, 133), (45, 23, 124, 119), (242, 337, 165, 164, 64), (34, 103, 134), (45, 118, 175, 46, 24, 23), (58, 88, 98, 80, 67, 68, 69, 65, 61, 66, 59), (30, 33, 37, 126), (5, 28, 29, 6), (67, 80, 78, 71, 79), (234, 232, 231, 209, 243), (109, 108, 148, 145), (124, 123, 149, 150), (119, 124, 150), (62, 53, 31), (115, 146, 172), (117, 111, 151, 153), (284, 310, 182, 185, 206, 226), (121, 117, 153, 154), (108, 122, 155, 148), (323, 329, 303, 298), (221, 291, 285, 218, 219, 220), (129, 121, 154, 156), (25, 0, 3, 44), (130, 113, 152, 158), (288, 332, 316, 307, 306), (234, 243, 238, 65, 69, 244, 245, 256, 272, 264, 235), (217, 289, 284, 226), (162, 163, 164, 165, 166, 167, 140, 139, 168), (57, 56, 163, 162), (255, 78, 97, 83, 84, 85, 95, 261, 260, 259, 271), (63, 241, 237, 338, 337, 242, 64, 164, 163, 56), (161, 138, 140, 167), (79, 77, 169, 81, 68, 67), (309, 333, 286), (252, 247, 246, 254), (84, 82, 170, 86), (312, 313, 139, 140, 138), (38, 115, 172, 37), (146, 125, 127, 172), (257, 339, 253, 254, 245, 244), (222, 179, 178, 203), (174, 104, 107, 171), (118, 106, 105, 175), (173, 120, 157, 141), (106, 118, 120, 173), (168, 335, 236, 57, 162), (91, 90, 176), (89, 94, 177), (90, 89, 177, 176), (178, 179, 180, 181), (182, 183, 184, 185), (186, 187, 188, 189), (128, 122, 12, 13), (31, 14, 15, 32), (253, 252, 254), (26, 18, 27), (16, 19, 20, 17), (193, 192, 204, 205), (19, 123, 124, 23, 24, 20), (213, 214, 210, 209), (287, 325, 318, 282), (40, 111, 117, 41, 42, 43), (194, 195, 197, 198), (228, 229, 195, 194), (256, 255, 271, 272), (232, 233, 240, 231), (240, 233, 237, 241), (31, 53, 54, 59, 66), (161, 334, 312, 138), (235, 248, 249, 250, 251, 236, 237, 233, 232, 234), (69, 68, 81, 257, 244), (76, 77, 79), (259, 260, 258, 249), (261, 262, 263, 260), (264, 265, 266, 267, 268, 269, 248, 235), (95, 96, 262, 261), (178, 309, 286, 203), (80, 98, 97, 78), (191, 296, 302, 190), (210, 214, 188, 187, 191, 190, 212, 201, 197, 195, 276, 275, 274, 229, 228, 221, 220, 273, 227, 180, 179, 222, 225, 196, 204, 192), (28, 48, 52, 137, 29), (273, 220, 219, 227), (339, 169, 77, 253), (259, 249, 248, 269, 270, 346, 347, 267, 266, 265, 264, 272, 271), (169, 339, 257, 81), (342, 320, 289), (212, 277, 223, 201), (133, 132, 143, 159, 114), (40, 1, 131, 111), (129, 156, 149, 123), (278, 281, 200, 199), (189, 282, 283, 186), (76, 79, 71, 70), (38, 48, 110, 115), (0, 25, 112, 135), (292, 293, 294, 224), (228, 295, 291, 221), (302, 299, 300, 342, 215, 301, 208, 211, 212, 190), (194, 303, 295, 228), (209, 304, 287, 213), (205, 306, 307, 193), (224, 294, 297, 202), (212, 308, 277), (122, 108, 8, 11, 12), (135, 160, 144, 131, 1, 0), (18, 26, 133, 114), (28, 5, 4, 136, 110, 48), (208, 301, 215, 211), (185, 184, 207, 206), (135, 112, 160), (106, 173, 141, 142, 136, 4, 7, 105), (113, 109, 145, 152), (125, 146, 147, 155, 122, 128), (282, 318, 321, 283), (297, 322, 323, 298), (294, 322, 297), (251, 250, 74, 73), (240, 209, 231), (291, 326, 324, 285), (295, 327, 326, 291), (283, 321, 328, 296), (303, 329, 327, 295), (115, 110, 136, 142, 141, 157, 120, 119, 150, 149, 156, 154, 153, 151, 111, 131, 144, 160, 112, 116, 114, 159, 143, 158, 152, 145, 148, 155, 147, 146), (304, 331, 325, 287), (319, 320, 299, 302, 296, 328), (335, 168, 139, 313, 336, 166, 165, 337, 338), (236, 335, 338, 237), (334, 336, 313, 312), (247, 252, 76, 70), (166, 336, 334, 161, 167), (340, 263, 262, 96, 87, 86, 170), (260, 263, 340, 258), (31, 14, 60, 239, 193, 209, 240, 241, 63, 62), (252, 253, 77, 76), (1, 40, 43, 49, 2), (320, 342, 300, 299), (38, 37, 33, 34, 134, 171, 107, 22, 39), (344, 341, 281, 278), (292, 345, 279, 280), (330, 314, 315, 310, 284, 289, 320, 319, 328, 321, 318, 325, 331, 316, 332, 288, 290, 286, 333, 317, 305, 285, 324, 326, 327, 329, 323, 322, 294, 293), (343, 314, 330, 293), (280, 343, 293, 292), (93, 92, 91, 176, 177, 94, 89, 72, 75, 83, 97, 98, 88), (267, 347, 268), (269, 346, 270), (268, 347, 346, 269), (130, 158, 143, 132, 14, 31)])
me_enemy.polygons.foreach_set('use_smooth', [True] * 207)
_k = set([(0, 1), (0, 3), (0, 25), (0, 135), (1, 2), (1, 40), (1, 131), (2, 3), (2, 49), (3, 44), (4, 5), (4, 7), (4, 136), (5, 6), (5, 28), (6, 7), (6, 29), (7, 105), (8, 9), (8, 11), (8, 108), (9, 10), (9, 109), (10, 11), (10, 36), (11, 12), (12, 13), (12, 122), (13, 34), (13, 128), (14, 15), (14, 26), (14, 31), (14, 60), (15, 27), (15, 32), (16, 17), (16, 19), (16, 50), (16, 129), (17, 20), (17, 51), (17, 102), (18, 26), (18, 27), (18, 47), (18, 114), (19, 20), (19, 123), (20, 24), (21, 22), (21, 39), (21, 104), (22, 39), (22, 107), (23, 24), (23, 45), (23, 124), (24, 34), (24, 46), (25, 44), (25, 112), (26, 27), (26, 133), (28, 29), (28, 48), (29, 137), (30, 33), (30, 126), (31, 32), (31, 35), (31, 53), (31, 62), (31, 66), (32, 36), (33, 34), (33, 37), (34, 103), (34, 134), (35, 36), (35, 113), (37, 38), (37, 126), (37, 172), (38, 39), (38, 48), (38, 115), (40, 43), (40, 111), (41, 42), (41, 50), (41, 117), (42, 43), (42, 99), (43, 49), (44, 47), (44, 116), (45, 118), (45, 119), (46, 103), (46, 175), (48, 52), (48, 110), (49, 99), (50, 51), (50, 121), (51, 100), (52, 137), (53, 54), (53, 62), (54, 55), (54, 59), (55, 56), (55, 62), (56, 57), (56, 63), (56, 163), (57, 73), (57, 162), (57, 236), (58, 59), (58, 72), (58, 88), (59, 66), (60, 61), (60, 239), (61, 65), (61, 66), (62, 63), (63, 241), (64, 164), (64, 242), (65, 69), (65, 238), (67, 68), (67, 79), (67, 80), (68, 69), (68, 81), (69, 244), (70, 71), (70, 76), (70, 247), (71, 78), (71, 79), (71, 246), (72, 75), (72, 89), (73, 74), (73, 251), (74, 75), (74, 250), (75, 82), (75, 83), (76, 77), (76, 79), (76, 252), (77, 79), (77, 169), (77, 253), (78, 80), (78, 97), (78, 255), (80, 98), (81, 169), (81, 257), (82, 84), (82, 170), (82, 258), (83, 84), (83, 97), (84, 85), (84, 86), (85, 87), (85, 95), (86, 87), (86, 170), (87, 96), (88, 93), (88, 98), (89, 90), (89, 94), (89, 177), (90, 91), (90, 176), (91, 92), (91, 176), (92, 93), (94, 177), (95, 96), (95, 261), (96, 262), (97, 98), (100, 101), (101, 102), (103, 134), (104, 107), (104, 174), (105, 106), (105, 175), (106, 118), (106, 173), (107, 171), (108, 109), (108, 122), (108, 148), (109, 113), (109, 145), (110, 115), (110, 136), (111, 117), (111, 131), (111, 151), (112, 116), (112, 135), (112, 160), (113, 130), (113, 152), (114, 116), (114, 133), (114, 159), (115, 146), (115, 172), (117, 121), (117, 153), (118, 120), (118, 175), (119, 120), (119, 124), (119, 150), (120, 157), (120, 173), (121, 129), (121, 154), (122, 128), (122, 155), (123, 124), (123, 129), (123, 149), (124, 150), (125, 127), (125, 128), (125, 146), (127, 172), (129, 156), (130, 158), (131, 144), (132, 133), (132, 143), (134, 171), (135, 160), (136, 142), (138, 140), (138, 161), (138, 312), (139, 140), (139, 168), (139, 313), (140, 167), (141, 142), (141, 157), (141, 173), (143, 158), (143, 159), (144, 160), (145, 148), (145, 152), (146, 147), (146, 172), (147, 155), (148, 155), (149, 150), (149, 156), (151, 153), (152, 158), (153, 154), (154, 156), (161, 167), (161, 334), (162, 163), (162, 168), (163, 164), (164, 165), (165, 166), (165, 337), (166, 167), (166, 336), (168, 335), (169, 339), (170, 340), (171, 174), (176, 177), (178, 179), (178, 181), (178, 203), (178, 309), (179, 180), (179, 222), (180, 181), (180, 227), (181, 218), (181, 305), (182, 183), (182, 185), (182, 310), (183, 184), (183, 279), (184, 185), (184, 207), (185, 206), (186, 187), (186, 189), (186, 283), (187, 188), (187, 191), (188, 189), (188, 214), (189, 282), (190, 191), (190, 212), (190, 302), (191, 296), (192, 193), (192, 204), (192, 210), (193, 205), (193, 209), (193, 239), (194, 195), (194, 198), (194, 228), (194, 303), (195, 197), (195, 229), (195, 276), (196, 204), (196, 205), (196, 225), (196, 288), (197, 198), (197, 201), (198, 298), (199, 200), (199, 216), (199, 278), (200, 216), (200, 281), (201, 202), (201, 212), (201, 223), (202, 224), (202, 297), (203, 222), (203, 286), (204, 205), (205, 306), (206, 207), (206, 226), (207, 311), (208, 211), (208, 301), (209, 210), (209, 213), (209, 231), (209, 240), (209, 243), (210, 214), (211, 212), (211, 215), (212, 277), (212, 308), (213, 214), (213, 287), (215, 217), (215, 301), (215, 342), (216, 217), (217, 226), (217, 289), (218, 219), (218, 285), (219, 220), (219, 227), (220, 221), (220, 273), (221, 228), (221, 291), (222, 225), (222, 290), (223, 277), (223, 345), (224, 292), (224, 294), (226, 230), (226, 284), (227, 273), (228, 229), (228, 295), (229, 274), (230, 311), (231, 232), (231, 240), (232, 233), (232, 234), (233, 237), (233, 240), (234, 235), (234, 243), (235, 248), (235, 264), (236, 237), (236, 251), (236, 335), (237, 241), (237, 338), (238, 239), (238, 243), (240, 241), (242, 337), (244, 245), (244, 257), (245, 254), (245, 256), (246, 247), (246, 254), (246, 255), (247, 252), (248, 249), (248, 269), (249, 250), (249, 258), (249, 259), (250, 251), (252, 253), (252, 254), (253, 254), (253, 339), (255, 256), (255, 271), (256, 272), (257, 339), (258, 260), (258, 340), (259, 260), (259, 271), (260, 261), (260, 263), (261, 262), (262, 263), (263, 340), (264, 265), (264, 272), (265, 266), (266, 267), (267, 268), (267, 347), (268, 269), (268, 347), (269, 270), (269, 346), (270, 346), (271, 272), (274, 275), (275, 276), (277, 308), (278, 281), (278, 344), (279, 280), (279, 345), (280, 292), (280, 343), (281, 341), (282, 283), (282, 287), (282, 318), (283, 296), (283, 321), (284, 289), (284, 310), (285, 291), (285, 305), (285, 324), (286, 290), (286, 309), (286, 333), (287, 304), (287, 325), (288, 290), (288, 306), (288, 332), (289, 320), (289, 342), (291, 295), (291, 326), (292, 293), (292, 345), (293, 294), (293, 330), (293, 343), (294, 297), (294, 322), (295, 303), (295, 327), (296, 302), (296, 328), (297, 298), (297, 322), (298, 303), (298, 323), (299, 300), (299, 302), (299, 320), (300, 342), (303, 329), (304, 331), (305, 317), (306, 307), (307, 316), (308, 341), (309, 333), (310, 315), (312, 313), (312, 334), (313, 336), (314, 315), (314, 330), (314, 343), (316, 331), (316, 332), (317, 333), (318, 321), (318, 325), (319, 320), (319, 328), (320, 342), (321, 328), (322, 323), (323, 329), (324, 326), (325, 331), (326, 327), (327, 329), (334, 336), (335, 338), (337, 338), (341, 344), (346, 347)])
me_enemy.attributes.new('sharp_edge', 'BOOLEAN', 'EDGE').data.foreach_set('value', [ (min(e.vertices), max(e.vertices)) in _k for e in me_enemy.edges])
_uv = me_enemy.uv_layers.new(name='UVMap')
_uv.uv.foreach_set('vector', [0.6835, 0.1649, 0.6761, 0.1725, 0.6369, 0.1912, 0.6426, 0.1853, 0.6096, 0.4865, 0.604, 0.514, 0.5885, 0.4588, 0.5855, 0.4338, 0.009301, -0.006201, 0.009301, -0.006201, 0.009301, -0.006201, 0.009301, -0.006201, 0.8136, 0.1171, 0.8756, 0.1171, 0.8723, 0.1768, 0.817, 0.1768, 0.009301, -0.006201, 0.009301, -0.006201, 0.009301, -0.006201, 0.08011, 0.4114, 0.08212, 0.4082, 0.09354, 0.3852, 0.09186, 0.3878, 0.1169, 0.3576, 0.1079, 0.3758, 0.009301, -0.006201, 0.009301, -0.006201, 0.009301, -0.006201, 0.009301, -0.006201, 0.4294, 0.1162, 0.4567, 0.1159, 0.4674, 0.1475, 0.4463, 0.1477, 0.009301, -0.006201, 0.009301, -0.006201, 0.009301, -0.006201, 0.009301, -0.006201, 0.009301, -0.006201, 0.009301, -0.006201, 0.009301, -0.006201, 0.009301, -0.006201, 0.009301, -0.006201, 0.009301, -0.006201, 0.009301, -0.006201, 0.009301, -0.006201, 0.009301, -0.006201, 0.009301, -0.006201, 0.009301, -0.006201, 0.009301, -0.006201, 0.009301, -0.006201, 0.009301, -0.006201, 0.817, 0.1768, 0.8723, 0.1768, 0.864, 0.1829, 0.8253, 0.1829, 0.1203, 0.4338, 0.123, 0.4287, 0.1199, 0.4097, 0.1152, 0.4023, 0.257, 0.4287, 0.2569, 0.4379, 0.2569, 0.4422, 0.2486, 0.4339, 0.2484, 0.4528, 0.2566, 0.4602, 0.2434, 0.63, 0.2545, 0.7404, 0.2038, 0.7379, 0.1688, 0.6108, 0.1454, 0.6045, 0.1061, 0.5119, 0.1173, 0.4588, 0.8119, 0.3412, 0.8774, 0.3412, 0.8774, 0.3425, 0.8119, 0.3425, 0.1152, 0.4023, 0.1199, 0.4097, 0.09676, 0.4506, 0.08956, 0.4457, 0.08011, 0.4114, 0.1079, 0.3758, 0.009301, -0.006201, 0.009301, -0.006201, 0.009301, -0.006201, 0.009301, -0.006201, 0.009301, -0.006201, 0.5859, 0.4097, 0.5828, 0.4287, 0.5855, 0.4338, 0.5885, 0.4588, 0.5997, 0.5119, 0.5605, 0.6045, 0.537, 0.6108, 0.502, 0.7379, 0.4513, 0.7404, 0.4624, 0.63, 0.4492, 0.4602, 0.4574, 0.4528, 0.4572, 0.4339, 0.4489, 0.4422, 0.4489, 0.4379, 0.4489, 0.4287, 0.5907, 0.4023, 0.02969, 0.1725, 0.06891, 0.1912, 0.06734, 0.2129, 0.06578, 0.2346, 0.02565, 0.2286, 0.671, 0.2505, 0.6821, 0.2562, 0.6415, 0.2559, 0.633, 0.2515, 0.4718, 0.2523, 0.3893, 0.4468, 0.3886, 0.4466, 0.4695, 0.2524, 0.009301, -0.006201, 0.009301, -0.006201, 0.009301, -0.006201, 0.009301, -0.006201, 0.009301, -0.006201, 0.009301, -0.006201, 0.009301, -0.006201, 0.009301, -0.006201, 0.469, 0.1716, 0.467, 0.1718, 0.4079, 0.1054, 0.4128, 0.1051, 0.4294, 0.1162, 0.009301, -0.006201, 0.009301, -0.006201, 0.009301, -0.006201, 0.009301, -0.006201, 0.009301, -0.006201, 0.009301, -0.006201, 0.009301, -0.006201, 0.009301, -0.006201, 0.009301, -0.006201, 0.009301, -0.006201, 0.009301, -0.006201, 0.009301, -0.006201, 0.009301, -0.006201, 0.009301, -0.006201, 0.3916, 0.3824, 0.3891, 0.3805, 0.3866, 0.3781, 0.3862, 0.3751, 0.3887, 0.3775, 0.3913, 0.3798, 0.4682, 0.2109, 0.4695, 0.2524, 0.3886, 0.4466, 0.3772, 0.4551, 0.7883, 0.1736, 0.8143, 0.1765, 0.817, 0.1768, 0.8253, 0.1829, 0.8101, 0.1812, 0.009301, -0.006201, 0.009301, -0.006201, 0.009301, -0.006201, 0.009301, -0.006201, 0.009301, -0.006201, 0.885, 0.3467, 0.8043, 0.3467, 0.8047, 0.3431, 0.8119, 0.3425, 0.8774, 0.3425, 0.8846, 0.3431, 0.872, 0.241, 0.8846, 0.3431, 0.8774, 0.3425, 0.8653, 0.2533, 0.009301, -0.006201, 0.009301, -0.006201, 0.009301, -0.006201, 0.009301, -0.006201, 0.3847, 0.2905, 0.3913, 0.3798, 0.3887, 0.3775, 0.3884, 0.3749, 0.3897, 0.3755, 0.3815, 0.2965, 0.3785, 0.2959, 0.3807, 0.2903, 0.009301, -0.006201, 0.009301, -0.006201, 0.009301, -0.006201, 0.009301, -0.006201, 0.1454, 0.6045, 0.1688, 0.6108, 0.2038, 0.7379, 0.1065, 0.5387, 0.1061, 0.5119, 0.293, 0.1051, 0.298, 0.1054, 0.2389, 0.1718, 0.2368, 0.1716, 0.2765, 0.1162, 0.009301, -0.006201, 0.009301, -0.006201, 0.009301, -0.006201, 0.4769, 0.1905, 0.4463, 0.1477, 0.4674, 0.1475, 0.4722, 0.04182, 0.5038, 0.0263, 0.5819, 0.01876, 0.6426, 0.1853, 0.6369, 0.1912, 0.6385, 0.2129, 0.6329, 0.213, 0.6343, 0.2349, 0.6728, 0.229, 0.671, 0.2505, 0.633, 0.2515, 0.6035, 0.2522, 0.5311, 0.2582, 0.5252, 0.2632, 0.6415, 0.2559, 0.5889, 0.3576, 0.598, 0.3758, 0.449, 0.4042, 0.502, 0.2691, 0.5107, 0.2609, 0.5092, 0.2287, 0.5002, 0.2272, 0.4969, 0.1903, 0.6035, 0.2522, 0.633, 0.2515, 0.6415, 0.2559, 0.5252, 0.2632, 0.5311, 0.2582, 0.2434, 0.63, 0.2566, 0.4665, 0.2567, 0.4611, 0.2569, 0.4422, 0.2569, 0.4379, 0.2568, 0.4042, 0.2729, 0.4482, 0.2714, 0.4557, 0.2545, 0.7404, 0.6329, 0.213, 0.6385, 0.2129, 0.64, 0.2346, 0.6343, 0.2349, 0.009301, -0.006201, 0.009301, -0.006201, 0.009301, -0.006201, 0.009301, -0.006201, 0.009301, -0.006201, 0.009301, -0.006201, 0.009301, -0.006201, 0.009301, -0.006201, 0.009301, -0.006201, 0.009301, -0.006201, 0.009301, -0.006201, 0.009301, -0.006201, 0.009301, -0.006201, 0.009301, -0.006201, 0.009301, -0.006201, 0.009301, -0.006201, 0.009301, -0.006201, 0.009301, -0.006201, 0.009301, -0.006201, 0.1806, 0.2632, 0.06431, 0.2559, 0.07283, 0.2515, 0.1024, 0.2522, 0.1747, 0.2582, 0.7982, 0.3519, 0.8012, 0.3496, 0.8881, 0.3496, 0.8911, 0.3519, 0.2491, 0.1159, 0.2384, 0.1475, 0.2336, 0.04182, 0.449, 0.4042, 0.598, 0.3758, 0.5907, 0.4023, 0.4489, 0.4287, 0.009301, -0.006201, 0.009301, -0.006201, 0.009301, -0.006201, 0.009301, -0.006201, 0.009301, -0.006201, 0.009301, -0.006201, 0.009301, -0.006201, 0.009301, -0.006201, 0.009301, -0.006201, 0.009301, -0.006201, 0.009301, -0.006201, 0.009301, -0.006201, 0.009301, -0.006201, 0.009301, -0.006201, 0.009301, -0.006201, 0.009301, -0.006201, 0.009301, -0.006201, 0.009301, -0.006201, 0.009301, -0.006201, 0.009301, -0.006201, 0.009301, -0.006201, 0.009301, -0.006201, 0.009301, -0.006201, 0.009301, -0.006201, 0.009301, -0.006201, 0.009301, -0.006201, 0.009301, -0.006201, 0.009301, -0.006201, 0.009301, -0.006201, 0.009301, -0.006201, 0.009301, -0.006201, 0.009301, -0.006201, 0.009301, -0.006201, 0.009301, -0.006201, 0.009301, -0.006201, 0.009301, -0.006201, 0.009301, -0.006201, 0.009301, -0.006201, 0.009301, -0.006201, 0.009301, -0.006201, 0.009301, -0.006201, 0.009301, -0.006201, 0.009301, -0.006201, 0.009301, -0.006201, 0.009301, -0.006201, 0.009301, -0.006201, 0.009301, -0.006201, 0.009301, -0.006201, 0.009301, -0.006201, 0.009301, -0.006201, 0.009301, -0.006201, 0.009301, -0.006201, 0.009301, -0.006201, 0.009301, -0.006201, 0.009301, -0.006201, 0.009301, -0.006201, 0.009301, -0.006201, 0.009301, -0.006201, 0.009301, -0.006201, 0.009301, -0.006201, 0.009301, -0.006201, 0.009301, -0.006201, 0.009301, -0.006201, 0.009301, -0.006201, 0.009301, -0.006201, 0.009301, -0.006201, 0.009301, -0.006201, 0.009301, -0.006201, 0.009301, -0.006201, 0.6163, 0.4457, 0.6091, 0.4506, 0.5859, 0.4097, 0.5907, 0.4023, 0.598, 0.3758, 0.6257, 0.4114, 0.3913, 0.3798, 0.3847, 0.2905, 0.3785, 0.245, 0.3817, 0.2402, 0.3998, 0.2339, 0.4174, 0.1513, 0.3529, 0.1394, 0.3529, 0.1061, 0.4079, 0.1054, 0.467, 0.1718, 0.4682, 0.2109, 0.009301, -0.006201, 0.009301, -0.006201, 0.009301, -0.006201, 0.009301, -0.006201, 0.604, 0.514, 0.5993, 0.5387, 0.5997, 0.5119, 0.5885, 0.4588, 0.901, 0.1736, 0.8792, 0.1812, 0.864, 0.1829, 0.8723, 0.1768, 0.875, 0.1765, 0.2376, 0.2109, 0.2363, 0.2524, 0.234, 0.2523, 0.2368, 0.1716, 0.2389, 0.1718, 0.009301, -0.006201, 0.009301, -0.006201, 0.009301, -0.006201, 0.009301, -0.006201, 0.009301, -0.006201, 0.009301, -0.006201, 0.009301, -0.006201, 0.009301, -0.006201, 0.009301, -0.006201, 0.009301, -0.006201, 0.009301, -0.006201, 0.7797, 0.6959, 0.8317, 0.8185, 0.83, 0.8693, 0.009301, -0.006201, 0.009301, -0.006201, 0.009301, -0.006201, 0.009301, -0.006201, 0.009301, -0.006201, 0.009301, -0.006201, 0.009301, -0.006201, 0.009301, -0.006201, 0.009301, -0.006201, 0.009301, -0.006201, 0.009301, -0.006201, 0.009301, -0.006201, 0.009301, -0.006201, 0.009301, -0.006201, 0.009301, -0.006201, 0.009301, -0.006201, 0.009301, -0.006201, 0.009301, -0.006201, 0.009301, -0.006201, 0.009301, -0.006201, 0.009301, -0.006201, 0.009301, -0.006201, 0.009301, -0.006201, 0.009301, -0.006201, 0.009301, -0.006201, 0.009301, -0.006201, 0.009301, -0.006201, 0.009301, -0.006201, 0.009301, -0.006201, 0.009301, -0.006201, 0.009301, -0.006201, 0.009301, -0.006201, 0.009301, -0.006201, 0.009301, -0.006201, 0.009301, -0.006201, 0.6839, 0.1552, 0.6835, 0.1649, 0.6426, 0.1853, 0.5819, 0.01876, 0.009301, -0.006201, 0.009301, -0.006201, 0.009301, -0.006201, 0.009301, -0.006201, 0.6802, 0.9466, 0.6813, 0.885, 0.6957, 0.8849, 0.7065, 0.901, 0.6897, 0.9012, 0.2376, 0.2109, 0.2389, 0.1718, 0.298, 0.1054, 0.3529, 0.1061, 0.3529, 0.1394, 0.2884, 0.1513, 0.306, 0.2339, 0.3241, 0.2402, 0.3273, 0.245, 0.3211, 0.2905, 0.3145, 0.3798, 0.6948, 0.511, 0.693, 0.5188, 0.662, 0.5203, 0.6629, 0.5125, 0.8911, 0.3524, 0.8739, 0.4396, 0.8725, 0.4396, 0.8446, 0.44, 0.8446, 0.4356, 0.8703, 0.4353, 0.8865, 0.3559, 0.8446, 0.359, 0.8446, 0.355, 0.009301, -0.006201, 0.009301, -0.006201, 0.009301, -0.006201, 0.009301, -0.006201, 0.8253, 0.1829, 0.864, 0.1829, 0.8648, 0.1881, 0.872, 0.241, 0.8653, 0.2533, 0.8475, 0.2539, 0.8446, 0.2541, 0.8418, 0.2539, 0.824, 0.2533, 0.8173, 0.241, 0.8245, 0.1881, 0.009301, -0.006201, 0.009301, -0.006201, 0.009301, -0.006201, 0.009301, -0.006201, 0.009301, -0.006201, 0.009301, -0.006201, 0.009301, -0.006201, 0.009301, -0.006201, 0.009301, -0.006201, 0.009301, -0.006201, 0.009301, -0.006201, 0.009301, -0.006201, 0.009301, -0.006201, 0.009301, -0.006201, 0.875, 0.1765, 0.8778, 0.1161, 0.8955, 0.1014, 0.8965, 0.0998, 0.9221, 0.07448, 0.901, 0.1736, 0.009301, -0.006201, 0.009301, -0.006201, 0.009301, -0.006201, 0.8114, 0.1152, 0.8136, 0.1171, 0.817, 0.1768, 0.8143, 0.1765, 0.009301, -0.006201, 0.009301, -0.006201, 0.009301, -0.006201, 0.009301, -0.006201, 0.009301, -0.006201, 0.009301, -0.006201, 0.009301, -0.006201, 0.009301, -0.006201, 0.009301, -0.006201, 0.009301, -0.006201, 0.009301, -0.006201, 0.009301, -0.006201, 0.009301, -0.006201, 0.009301, -0.006201, 0.009301, -0.006201, 0.009301, -0.006201, 0.009301, -0.006201, 0.7928, 0.0998, 0.7938, 0.1014, 0.8115, 0.1161, 0.8143, 0.1765, 0.7883, 0.1736, 0.7672, 0.07448, 0.1239, 0.01876, 0.06319, 0.1853, 0.0223, 0.1649, 0.02193, 0.1552, 0.4572, 0.4339, 0.4574, 0.4528, 0.4492, 0.4611, 0.4489, 0.4422, 0.6091, 0.4506, 0.6051, 0.4752, 0.5828, 0.4287, 0.5859, 0.4097, 0.009301, -0.006201, 0.009301, -0.006201, 0.009301, -0.006201, 0.009301, -0.006201, 0.009301, -0.006201, 0.009301, -0.006201, 0.009301, -0.006201, 0.009301, -0.006201, 0.8446, 0.355, 0.7982, 0.3524, 0.7982, 0.3519, 0.8911, 0.3519, 0.8911, 0.3524, 0.3815, 0.2965, 0.3897, 0.3755, 0.3883, 0.372, 0.009301, -0.006201, 0.009301, -0.006201, 0.009301, -0.006201, 0.009301, -0.006201, 0.009301, -0.006201, 0.009301, -0.006201, 0.009301, -0.006201, 0.0223, 0.1649, 0.06319, 0.1853, 0.06891, 0.1912, 0.02969, 0.1725, 0.09617, 0.4865, 0.1203, 0.4338, 0.1173, 0.4588, 0.1018, 0.514, 0.009301, -0.006201, 0.009301, -0.006201, 0.009301, -0.006201, 0.009301, -0.006201, 0.009301, -0.006201, 0.009301, -0.006201, 0.009301, -0.006201, 0.009301, -0.006201, 0.009301, -0.006201, 0.009301, -0.006201, 0.009301, -0.006201, 0.009301, -0.006201, 0.009301, -0.006201, 0.009301, -0.006201, 0.009301, -0.006201, 0.4567, 0.1159, 0.4722, 0.04182, 0.4674, 0.1475, 0.6821, 0.2562, 0.614, 0.3878, 0.5889, 0.3576, 0.6415, 0.2559, 0.2765, 0.1162, 0.2596, 0.1477, 0.2384, 0.1475, 0.2491, 0.1159, 0.614, 0.3878, 0.6123, 0.3852, 0.6237, 0.4082, 0.6257, 0.4114, 0.598, 0.3758, 0.5889, 0.3576, 0.009301, -0.006201, 0.009301, -0.006201, 0.009301, -0.006201, 0.009301, -0.006201, 0.009301, -0.006201, 0.009301, -0.006201, 0.009301, -0.006201, 0.009301, -0.006201, 0.009301, -0.006201, 0.009301, -0.006201, 0.009301, -0.006201, 0.009301, -0.006201, 0.009301, -0.006201, 0.009301, -0.006201, 0.02374, 0.2562, 0.06431, 0.2559, 0.1169, 0.3576, 0.09186, 0.3878, 0.03478, 0.2505, 0.07283, 0.2515, 0.06431, 0.2559, 0.02374, 0.2562, 0.8101, 0.1812, 0.8253, 0.1829, 0.8245, 0.1881, 0.8139, 0.1869, 0.2363, 0.2524, 0.3172, 0.4466, 0.3166, 0.4468, 0.234, 0.2523, 0.009301, -0.006201, 0.009301, -0.006201, 0.009301, -0.006201, 0.009301, -0.006201, 0.469, 0.1716, 0.4718, 0.2523, 0.4695, 0.2524, 0.4682, 0.2109, 0.467, 0.1718, 0.8702, 0.4348, 0.8191, 0.4348, 0.8029, 0.3554, 0.8864, 0.3554, 0.3145, 0.3798, 0.3171, 0.3775, 0.3196, 0.3751, 0.3192, 0.3781, 0.3167, 0.3805, 0.3142, 0.3824, 0.3286, 0.4551, 0.3172, 0.4466, 0.2363, 0.2524, 0.2376, 0.2109, 0.8446, 0.06027, 0.9221, 0.07448, 0.8965, 0.0998, 0.7928, 0.0998, 0.7672, 0.07448, 0.009301, -0.006201, 0.009301, -0.006201, 0.009301, -0.006201, 0.8173, 0.241, 0.824, 0.2533, 0.8119, 0.3425, 0.8047, 0.3431, 0.009301, -0.006201, 0.009301, -0.006201, 0.009301, -0.006201, 0.009301, -0.006201, 0.3211, 0.2905, 0.3251, 0.2903, 0.3274, 0.2959, 0.3244, 0.2965, 0.3161, 0.3755, 0.3174, 0.3749, 0.3171, 0.3775, 0.3145, 0.3798, 0.009301, -0.006201, 0.009301, -0.006201, 0.009301, -0.006201, 0.009301, -0.006201, 0.009301, -0.006201, 0.009301, -0.006201, 0.009301, -0.006201, 0.009301, -0.006201, 0.8792, 0.1812, 0.8754, 0.1869, 0.8648, 0.1881, 0.864, 0.1829, 0.009301, -0.006201, 0.009301, -0.006201, 0.009301, -0.006201, 0.009301, -0.006201, 0.229, 0.1905, 0.209, 0.1903, 0.2056, 0.2272, 0.1967, 0.2287, 0.1951, 0.2609, 0.2038, 0.2691, 0.2568, 0.4042, 0.1079, 0.3758, 0.1169, 0.3576, 0.06431, 0.2559, 0.1806, 0.2632, 0.1747, 0.2582, 0.1024, 0.2522, 0.07283, 0.2515, 0.03478, 0.2505, 0.03306, 0.229, 0.0715, 0.2349, 0.07287, 0.213, 0.06734, 0.2129, 0.06891, 0.1912, 0.06319, 0.1853, 0.1239, 0.01876, 0.202, 0.0263, 0.2336, 0.04182, 0.2384, 0.1475, 0.2596, 0.1477, 0.5993, 0.5387, 0.502, 0.7379, 0.537, 0.6108, 0.5605, 0.6045, 0.5997, 0.5119, 0.07287, 0.213, 0.0715, 0.2349, 0.06578, 0.2346, 0.06734, 0.2129, 0.7938, 0.1014, 0.8955, 0.1014, 0.8778, 0.1161, 0.8115, 0.1161, 0.8173, 0.241, 0.8047, 0.3431, 0.8017, 0.3459, 0.802, 0.3428, 0.8188, 0.248, 0.8034, 0.3402, 0.8022, 0.3393, 0.8104, 0.2488, 0.814, 0.248, 0.8113, 0.2413, 0.8064, 0.2416, 0.8139, 0.1869, 0.8245, 0.1881, 0.8955, 0.1014, 0.7938, 0.1014, 0.7928, 0.0998, 0.8965, 0.0998, 0.009301, -0.006201, 0.009301, -0.006201, 0.009301, -0.006201, 0.2568, 0.4042, 0.257, 0.4287, 0.1152, 0.4023, 0.1079, 0.3758, 0.8239, 0.9012, 0.8072, 0.901, 0.818, 0.8849, 0.8323, 0.885, 0.8334, 0.9466, 0.009301, -0.006201, 0.009301, -0.006201, 0.009301, -0.006201, 0.009301, -0.006201, 0.009301, -0.006201, 0.009301, -0.006201, 0.009301, -0.006201, 0.009301, -0.006201, 0.009301, -0.006201, 0.009301, -0.006201, 0.009301, -0.006201, 0.009301, -0.006201, 0.009301, -0.006201, 0.009301, -0.006201, 0.009301, -0.006201, 0.009301, -0.006201, 0.8779, 0.1152, 0.875, 0.1765, 0.8723, 0.1768, 0.8756, 0.1171, 0.8188, 0.511, 0.8508, 0.5125, 0.8517, 0.5203, 0.8206, 0.5188, 0.009301, -0.006201, 0.009301, -0.006201, 0.009301, -0.006201, 0.009301, -0.006201, 0.009301, -0.006201, 0.009301, -0.006201, 0.009301, -0.006201, 0.009301, -0.006201, 0.009301, -0.006201, 0.009301, -0.006201, 0.009301, -0.006201, 0.009301, -0.006201, 0.009301, -0.006201, 0.009301, -0.006201, 0.009301, -0.006201, 0.009301, -0.006201, 0.009301, -0.006201, 0.009301, -0.006201, 0.009301, -0.006201, 0.009301, -0.006201, 0.009301, -0.006201, 0.009301, -0.006201, 0.009301, -0.006201, 0.009301, -0.006201, 0.009301, -0.006201, 0.009301, -0.006201, 0.009301, -0.006201, 0.009301, -0.006201, 0.009301, -0.006201, 0.009301, -0.006201, 0.009301, -0.006201, 0.009301, -0.006201, 0.009301, -0.006201, 0.009301, -0.006201, 0.009301, -0.006201, 0.009301, -0.006201, 0.009301, -0.006201, 0.009301, -0.006201, 0.009301, -0.006201, 0.009301, -0.006201, 0.009301, -0.006201, 0.009301, -0.006201, 0.009301, -0.006201, 0.009301, -0.006201, 0.009301, -0.006201, 0.009301, -0.006201, 0.009301, -0.006201, 0.009301, -0.006201, 0.009301, -0.006201, 0.009301, -0.006201, 0.009301, -0.006201, 0.009301, -0.006201, 0.009301, -0.006201, 0.009301, -0.006201, 0.009301, -0.006201, 0.009301, -0.006201, 0.009301, -0.006201, 0.009301, -0.006201, 0.009301, -0.006201, 0.009301, -0.006201, 0.009301, -0.006201, 0.009301, -0.006201, 0.009301, -0.006201, 0.009301, -0.006201, 0.009301, -0.006201, 0.009301, -0.006201, 0.1018, 0.514, 0.1173, 0.4588, 0.1061, 0.5119, 0.1065, 0.5387, 0.009301, -0.006201, 0.009301, -0.006201, 0.009301, -0.006201, 0.009301, -0.006201, 0.009301, -0.006201, 0.009301, -0.006201, 0.009301, -0.006201, 0.009301, -0.006201, 0.009301, -0.006201, 0.009301, -0.006201, 0.009301, -0.006201, 0.009301, -0.006201, 0.009301, -0.006201, 0.009301, -0.006201, 0.009301, -0.006201, 0.009301, -0.006201, 0.009301, -0.006201, 0.009301, -0.006201, 0.009301, -0.006201, 0.009301, -0.006201, 0.009301, -0.006201, 0.009301, -0.006201, 0.009301, -0.006201, 0.009301, -0.006201, 0.009301, -0.006201, 0.009301, -0.006201, 0.009301, -0.006201, 0.009301, -0.006201, 0.009301, -0.006201, 0.009301, -0.006201, 0.009301, -0.006201, 0.009301, -0.006201, 0.8012, 0.3496, 0.8043, 0.3467, 0.885, 0.3467, 0.8881, 0.3496, 0.7339, 0.6959, 0.6837, 0.8693, 0.6819, 0.8185, 0.009301, -0.006201, 0.009301, -0.006201, 0.009301, -0.006201, 0.009301, -0.006201, 0.009301, -0.006201, 0.009301, -0.006201, 0.009301, -0.006201, 0.009301, -0.006201, 0.009301, -0.006201, 0.009301, -0.006201, 0.009301, -0.006201, 0.009301, -0.006201, 0.009301, -0.006201, 0.009301, -0.006201, 0.009301, -0.006201, 0.009301, -0.006201, 0.8206, 0.5188, 0.8517, 0.5203, 0.9176, 0.6743, 0.9124, 0.6911, 0.913, 0.6952, 0.9153, 0.7093, 0.9172, 0.6961, 0.9216, 0.6993, 0.9208, 0.7304, 0.9146, 0.7428, 0.9503, 0.8116, 0.9445, 0.8146, 0.9454, 0.8258, 0.9493, 0.8261, 0.9608, 0.8322, 0.9583, 0.8666, 0.9471, 0.8554, 0.951, 0.8594, 0.963, 0.8772, 0.9006, 0.9607, 0.8334, 0.9466, 0.8323, 0.885, 0.818, 0.8849, 0.8387, 0.8559, 0.8523, 0.8561, 0.8546, 0.831, 0.8606, 0.83, 0.8617, 0.8083, 0.8199, 0.7111, 0.8094, 0.6977, 0.009301, -0.006201, 0.009301, -0.006201, 0.009301, -0.006201, 0.009301, -0.006201, 0.009301, -0.006201, 0.009301, -0.006201, 0.009301, -0.006201, 0.009301, -0.006201, 0.009301, -0.006201, 0.009301, -0.006201, 0.7982, 0.3524, 0.8446, 0.355, 0.8446, 0.359, 0.8028, 0.3559, 0.819, 0.4353, 0.8446, 0.4356, 0.8446, 0.44, 0.8168, 0.4396, 0.8154, 0.4396, 0.009301, -0.006201, 0.009301, -0.006201, 0.009301, -0.006201, 0.009301, -0.006201, 0.009301, -0.006201, 0.009301, -0.006201, 0.009301, -0.006201, 0.009301, -0.006201, 0.8136, 0.1171, 0.8114, 0.1152, 0.8779, 0.1152, 0.8756, 0.1171, 0.009301, -0.006201, 0.009301, -0.006201, 0.009301, -0.006201, 0.009301, -0.006201, 0.009301, -0.006201, 0.8119, 0.3412, 0.824, 0.252, 0.8419, 0.2527, 0.8446, 0.2486, 0.8474, 0.2527, 0.8653, 0.252, 0.8774, 0.3412, 0.009301, -0.006201, 0.009301, -0.006201, 0.009301, -0.006201, 0.009301, -0.006201, 0.83, 0.8693, 0.805, 0.9042, 0.7946, 0.9112, 0.7191, 0.9112, 0.7087, 0.9042, 0.6837, 0.8693, 0.7339, 0.6959, 0.7414, 0.691, 0.7723, 0.691, 0.7797, 0.6959, 0.009301, -0.006201, 0.009301, -0.006201, 0.009301, -0.006201, 0.009301, -0.006201, 0.6761, 0.1725, 0.6802, 0.2286, 0.64, 0.2346, 0.6385, 0.2129, 0.6369, 0.1912, 0.009301, -0.006201, 0.009301, -0.006201, 0.009301, -0.006201, 0.009301, -0.006201, 0.4513, 0.7404, 0.4344, 0.4557, 0.4329, 0.4482, 0.449, 0.4042, 0.4489, 0.4379, 0.4489, 0.4422, 0.4492, 0.4611, 0.4492, 0.4665, 0.4624, 0.63, 0.2486, 0.4339, 0.2569, 0.4422, 0.2567, 0.4611, 0.2484, 0.4528, 0.09676, 0.4506, 0.1199, 0.4097, 0.123, 0.4287, 0.1007, 0.4752, 0.5983, 0.7093, 0.6006, 0.6952, 0.6013, 0.6911, 0.5961, 0.6743, 0.662, 0.5203, 0.693, 0.5188, 0.7043, 0.6977, 0.6938, 0.7111, 0.652, 0.8083, 0.653, 0.83, 0.6591, 0.831, 0.6614, 0.8561, 0.6749, 0.8559, 0.6957, 0.8849, 0.6813, 0.885, 0.6802, 0.9466, 0.6131, 0.9607, 0.5506, 0.8772, 0.5626, 0.8594, 0.5665, 0.8554, 0.5554, 0.8666, 0.5529, 0.8322, 0.5644, 0.8261, 0.5683, 0.8258, 0.5692, 0.8146, 0.5634, 0.8116, 0.599, 0.7428, 0.5929, 0.7304, 0.592, 0.6993, 0.5964, 0.6961, 0.009301, -0.006201, 0.009301, -0.006201, 0.009301, -0.006201, 0.009301, -0.006201, 0.009301, -0.006201, 0.009301, -0.006201, 0.009301, -0.006201, 0.009301, -0.006201, 0.878, 0.2413, 0.8753, 0.248, 0.8789, 0.2488, 0.8871, 0.3393, 0.8859, 0.3402, 0.8705, 0.248, 0.8873, 0.3428, 0.8876, 0.3459, 0.8846, 0.3431, 0.872, 0.241, 0.8648, 0.1881, 0.8754, 0.1869, 0.8828, 0.2416, 0.009301, -0.006201, 0.009301, -0.006201, 0.009301, -0.006201, 0.009301, -0.006201, 0.009301, -0.006201, 0.009301, -0.006201, 0.009301, -0.006201, 0.009301, -0.006201, 0.009301, -0.006201, 0.009301, -0.006201, 0.009301, -0.006201, 0.009301, -0.006201, 0.009301, -0.006201, 0.009301, -0.006201, 0.009301, -0.006201, 0.009301, -0.006201])
me_enemy.materials.append(mat_enemy)
me_enemy.use_remesh_preserve_volume = False
me_enemy.use_remesh_preserve_attributes = False
me_enemy.use_mirror_vertex_groups = False
me_enemy.update()
me_enemy.normals_split_custom_set([tuple(v) for v in zip(*[iter([-0.6002, -0.6141, 0.5124, -0.6002, -0.6141, 0.5124, -0.6002, -0.6141, 0.5124, -0.6002, -0.6141, 0.5124, -0.7808, -0.04895, 0.6229, -0.7808, -0.04895, 0.6229, -0.7808, -0.04895, 0.6229, -0.7808, -0.04895, 0.6229, 0.1537, -0.9496, -0.2734, 0.1537, -0.9496, -0.2734, 0.1537, -0.9496, -0.2734, 0.1537, -0.9496, -0.2734, -6.572e-08, -0.05814, 0.9983, -6.572e-08, -0.05814, 0.9983, -6.572e-08, -0.05814, 0.9983, -6.572e-08, -0.05814, 0.9983, -0.9804, -0.07796, 0.1809, -0.9804, -0.07796, 0.1809, -0.9804, -0.07796, 0.1809, 0.8857, 0.4413, 0.1441, 0.8857, 0.4413, 0.1441, 0.8857, 0.4413, 0.1441, 0.8857, 0.4413, 0.1441, 0.8857, 0.4413, 0.1441, 0.8857, 0.4413, 0.1441, -0.884, -0.4578, -0.09458, -0.884, -0.4578, -0.09458, -0.884, -0.4578, -0.09458, -0.884, -0.4578, -0.09458, -0.01387, 0.6063, 0.7951, -0.01387, 0.6063, 0.7951, -0.01387, 0.6063, 0.7951, -0.01387, 0.6063, 0.7951, -0.9901, -0.05897, -0.1276, -0.9901, -0.05897, -0.1276, -0.9901, -0.05897, -0.1276, -0.9901, -0.05897, -0.1276, -0.9673, 0.2039, -0.1507, -0.9673, 0.2039, -0.1507, -0.9673, 0.2039, -0.1507, -0.9673, 0.2039, -0.1507, -0.05913, -0.8174, -0.5731, -0.05913, -0.8174, -0.5731, -0.05913, -0.8174, -0.5731, -0.05913, -0.8174, -0.5731, -0.8114, -0.5801, 0.0722, -0.4861, -0.8436, 0.2279, -0.5586, -0.8048, 0.2006, -0.7522, 0.5542, -0.3563, -0.9328, 0.2403, -0.2686, -0.8114, -0.5801, 0.0722, 5.463e-07, -0.773, 0.6344, 5.463e-07, -0.773, 0.6344, 5.463e-07, -0.773, 0.6344, 5.463e-07, -0.773, 0.6344, -0.002435, -0.02048, 0.9998, -0.002435, -0.02048, 0.9998, -0.002435, -0.02048, 0.9998, -0.002435, -0.02048, 0.9998, -0.002435, -0.02048, 0.9998, -0.002435, -0.02048, 0.9998, -0.002435, -0.02048, 0.9998, -0.002435, -0.02048, 0.9998, -0.002435, -0.02048, 0.9998, -0.002435, -0.02048, 0.9998, -0.002435, -0.02048, 0.9998, -0.002435, -0.02048, 0.9998, -0.002435, -0.02048, 0.9998, -0.002435, -0.02048, 0.9998, -0.002435, -0.02048, 0.9998, -0.002435, -0.02048, 0.9998, -0.002435, -0.02048, 0.9998, -5.103e-07, 0.8526, 0.5225, -5.103e-07, 0.8526, 0.5225, -5.103e-07, 0.8526, 0.5225, -5.103e-07, 0.8526, 0.5225, 0.4205, -0.2416, 0.8745, 0.4205, -0.2416, 0.8745, 0.4205, -0.2416, 0.8745, 0.4205, -0.2416, 0.8745, 0.4205, -0.2416, 0.8745, 0.4205, -0.2416, 0.8745, -0.9964, -0.0481, -0.07009, -0.9964, -0.0481, -0.07009, -0.9964, -0.0481, -0.07009, -0.9964, -0.0481, -0.07009, -0.9964, -0.0481, -0.07009, 0.002435, -0.02048, 0.9998, 0.002435, -0.02048, 0.9998, 0.002435, -0.02048, 0.9998, 0.002435, -0.02048, 0.9998, 0.002435, -0.02048, 0.9998, 0.002435, -0.02048, 0.9998, 0.002435, -0.02048, 0.9998, 0.002435, -0.02048, 0.9998, 0.002435, -0.02048, 0.9998, 0.002435, -0.02048, 0.9998, 0.002435, -0.02048, 0.9998, 0.002435, -0.02048, 0.9998, 0.002435, -0.02048, 0.9998, 0.002435, -0.02048, 0.9998, 0.002435, -0.02048, 0.9998, 0.002435, -0.02048, 0.9998, 0.002435, -0.02048, 0.9998, 0.4777, 0.09321, 0.8735, 0.4777, 0.09321, 0.8735, 0.4777, 0.09321, 0.8735, 0.4777, 0.09321, 0.8735, 0.4777, 0.09321, 0.8735, -0.3507, 0.6756, 0.6485, -0.3507, 0.6756, 0.6485, -0.3507, 0.6756, 0.6485, -0.3507, 0.6756, 0.6485, -0.9167, -0.3877, 0.09695, -0.9167, -0.3877, 0.09695, -0.9167, -0.3877, 0.09695, -0.9167, -0.3877, 0.09695, -0.5749, -0.8182, 0.009, -0.5749, -0.8182, 0.009, -0.5749, -0.8182, 0.009, -0.5749, -0.8182, 0.009, -0.7957, -0.5757, -0.1882, -0.7957, -0.5757, -0.1882, -0.7957, -0.5757, -0.1882, -0.7957, -0.5757, -0.1882, -0.7453, 0.6309, 0.2157, -0.7453, 0.6309, 0.2157, -0.7453, 0.6309, 0.2157, -0.7453, 0.6309, 0.2157, -0.7453, 0.6309, 0.2157, 0.9306, 0.3658, 0.01337, 0.9306, 0.3658, 0.01337, 0.9306, 0.3658, 0.01337, 0.9306, 0.3658, 0.01337, 0.9306, 0.3658, 0.01337, 0.9306, 0.3658, 0.01337, 0.9306, 0.3658, 0.01337, 0.9306, 0.3658, 0.01337, 0.9955, -0.09084, -0.02717, 0.9955, -0.09084, -0.02717, 0.9955, -0.09084, -0.02717, 0.9955, -0.09084, -0.02717, 0.9955, -0.09084, -0.02717, 0.9955, -0.09084, -0.02717, -0.53, -0.2224, 0.8183, -0.53, -0.2224, 0.8183, -0.53, -0.2224, 0.8183, -0.53, -0.2224, 0.8183, -0.53, -0.2224, 0.8183, -0.53, -0.2224, 0.8183, -0.53, -0.2224, 0.8183, -0.53, -0.2224, 0.8183, -0.53, -0.2224, 0.8183, -0.53, -0.2224, 0.8183, 0.3902, -0.9151, 0.1013, 0.3902, -0.9151, 0.1013, 0.3902, -0.9151, 0.1013, 0.3902, -0.9151, 0.1013, 0.3902, -0.9151, 0.1013, -6.454e-07, 0.9998, 0.01846, -6.454e-07, 0.9998, 0.01846, -6.454e-07, 0.9998, 0.01846, -6.454e-07, 0.9998, 0.01846, -6.454e-07, 0.9998, 0.01846, 9.238e-09, 0.04624, 0.9989, 9.238e-09, 0.04624, 0.9989, 9.238e-09, 0.04624, 0.9989, 9.238e-09, 0.04624, 0.9989, 9.238e-09, 0.04624, 0.9989, 9.238e-09, 0.04624, 0.9989, -0.2053, -0.4869, 0.849, -0.2053, -0.4869, 0.849, -0.2053, -0.4869, 0.849, -0.2053, -0.4869, 0.849, -0.03107, -0.8519, -0.5228, -0.03107, -0.8519, -0.5228, -0.03107, -0.8519, -0.5228, -0.03107, -0.8519, -0.5228, -0.797, -0.08437, 0.5981, -0.797, -0.08437, 0.5981, -0.797, -0.08437, 0.5981, -0.797, -0.08437, 0.5981, -0.797, -0.08437, 0.5981, -0.797, -0.08437, 0.5981, -0.797, -0.08437, 0.5981, -0.797, -0.08437, 0.5981, 0.3344, -0.4877, -0.8065, 0.3344, -0.4877, -0.8065, 0.3344, -0.4877, -0.8065, 0.3344, -0.4877, -0.8065, 0.7827, -0.421, 0.4584, 0.7827, -0.421, 0.4584, 0.7827, -0.421, 0.4584, 0.7827, -0.421, 0.4584, 0.7827, -0.421, 0.4584, 0.7453, 0.6309, 0.2157, 0.7453, 0.6309, 0.2157, 0.7453, 0.6309, 0.2157, 0.7453, 0.6309, 0.2157, 0.7453, 0.6309, 0.2157, 0.9804, -0.07796, 0.1809, 0.9804, -0.07796, 0.1809, 0.9804, -0.07796, 0.1809, -0.01829, 0.06868, 0.9975, -0.01829, 0.06868, 0.9975, -0.01829, 0.06868, 0.9975, -0.01829, 0.06868, 0.9975, -0.01829, 0.06868, 0.9975, -0.01829, 0.06868, 0.9975, -0.01829, 0.06868, 0.9975, -0.01829, 0.06868, 0.9975, -0.01829, 0.06868, 0.9975, -0.01829, 0.06868, 0.9975, -0.01829, 0.06868, 0.9975, -0.01829, 0.06868, 0.9975, -0.01829, 0.06868, 0.9975, -0.01829, 0.06868, 0.9975, -0.01829, 0.06868, 0.9975, -0.01829, 0.06868, 0.9975, -0.01829, 0.06868, 0.9975, -0.01829, 0.06868, 0.9975, -0.01829, 0.06868, 0.9975, -0.01829, 0.06868, 0.9975, -0.01829, 0.06868, 0.9975, -0.01829, 0.06868, 0.9975, -0.01829, 0.06868, 0.9975, -0.01829, 0.06868, 0.9975, -0.01829, 0.06868, 0.9975, -0.01829, 0.06868, 0.9975, 0.04706, 0.7317, 0.68, 0.04706, 0.7317, 0.68, 0.04706, 0.7317, 0.68, 0.04706, 0.7317, 0.68, 0.04706, 0.7317, 0.68, -0.8493, -0.05431, 0.5252, -0.8493, -0.05431, 0.5252, -0.8493, -0.05431, 0.5252, -0.8493, -0.05431, 0.5252, -0.8493, -0.05431, 0.5252, -0.8493, -0.05431, 0.5252, -0.8493, -0.05431, 0.5252, -0.8493, -0.05431, 0.5252, -0.8493, -0.05431, 0.5252, 0.4109, 0.0008349, 0.9117, 0.4109, 0.0008349, 0.9117, 0.4109, 0.0008349, 0.9117, 0.4109, 0.0008349, 0.9117, -0.9955, -0.09084, -0.02717, -0.9955, -0.09084, -0.02717, -0.9955, -0.09084, -0.02717, -0.9955, -0.09084, -0.02717, -0.9955, -0.09084, -0.02717, -0.9955, -0.09084, -0.02717, -0.7846, 0.5878, -0.1973, -0.7846, 0.5878, -0.1973, -0.7846, 0.5878, -0.1973, -0.7846, 0.5878, -0.1973, 0.7846, 0.5878, -0.1973, 0.7846, 0.5878, -0.1973, 0.7846, 0.5878, -0.1973, 0.7846, 0.5878, -0.1973, -0.1892, 0.9016, -0.3891, -0.1892, 0.9016, -0.3891, -0.1892, 0.9016, -0.3891, -0.1892, 0.9016, -0.3891, -0.1892, 0.9016, -0.3891, -0.04706, 0.7317, 0.68, -0.04706, 0.7317, 0.68, -0.04706, 0.7317, 0.68, -0.04706, 0.7317, 0.68, -0.04706, 0.7317, 0.68, 2.473e-07, -0.4107, 0.9118, 2.473e-07, -0.4107, 0.9118, 2.473e-07, -0.4107, 0.9118, 2.473e-07, -0.4107, 0.9118, -0.8291, 0.1416, 0.5409, -0.8291, 0.1416, 0.5409, -0.8291, 0.1416, 0.5409, -0.05363, -0.2896, 0.9557, -0.05363, -0.2896, 0.9557, -0.05363, -0.2896, 0.9557, -0.05363, -0.2896, 0.9557, 0.1892, 0.9016, -0.3891, 0.1892, 0.9016, -0.3891, 0.1892, 0.9016, -0.3891, 0.1892, 0.9016, -0.3891, 0.1892, 0.9016, -0.3891, 0.7155, -0.6985, -0.01009, 0.7155, -0.6985, -0.01009, 0.7155, -0.6985, -0.01009, 0.7155, -0.6985, -0.01009, 0.7155, -0.6985, -0.01009, 0.7155, -0.6985, -0.01009, 0.8559, 0.5106, -0.08149, 0.8559, 0.5106, -0.08149, 0.8559, 0.5106, -0.08149, 0.8559, 0.5106, -0.08149, 0.1609, -0.9799, 0.1182, 0.1609, -0.9799, 0.1182, 0.1609, -0.9799, 0.1182, 0.1609, -0.9799, 0.1182, 0.9872, 0.06967, -0.1432, 0.9872, 0.06967, -0.1432, 0.9872, 0.06967, -0.1432, 0.9872, 0.06967, -0.1432, -0.5326, -0.8313, -0.1589, -0.5326, -0.8313, -0.1589, -0.5326, -0.8313, -0.1589, -0.5326, -0.8313, -0.1589, -0.9902, -0.08152, -0.113, -0.9902, -0.08152, -0.113, -0.9902, -0.08152, -0.113, -0.9902, -0.08152, -0.113, 0.884, -0.4578, -0.09458, 0.884, -0.4578, -0.09458, 0.884, -0.4578, -0.09458, 0.884, -0.4578, -0.09458, 0.9277, 0.3561, -0.1125, 0.9277, 0.3561, -0.1125, 0.9277, 0.3561, -0.1125, 0.9277, 0.3561, -0.1125, 0.9277, 0.3561, -0.1125, 0.9277, 0.3561, -0.1125, 0.9277, 0.3561, -0.1125, 0.9277, 0.3561, -0.1125, 0.9277, 0.3561, -0.1125, 0.9277, 0.3561, -0.1125, -0.4192, 0.9034, -0.09018, -0.4192, 0.9034, -0.09018, -0.4192, 0.9034, -0.09018, -0.4192, 0.9034, -0.09018, 0.5585, -0.8049, 0.2006, -0.04672, -0.9334, 0.3557, -0.04672, -0.9334, 0.3557, 0.4861, -0.8436, 0.2279, 0.1303, 0.916, -0.3795, 0.7522, 0.5542, -0.3563, 0.9328, 0.2403, -0.2686, 0.1303, 0.916, -0.3795, -0.9604, -0.2604, -0.09865, -0.9604, -0.2604, -0.09865, -0.9604, -0.2604, -0.09865, -0.9604, -0.2604, -0.09865, 5.598e-07, -0.8034, -0.5954, 5.598e-07, -0.8034, -0.5954, 5.598e-07, -0.8034, -0.5954, 5.598e-07, -0.8034, -0.5954, 5.598e-07, -0.8034, -0.5954, -0.9965, 0.01919, -0.08133, -0.9965, 0.01919, -0.08133, -0.9965, 0.01919, -0.08133, -0.4205, -0.2416, 0.8745, -0.4205, -0.2416, 0.8745, -0.4205, -0.2416, 0.8745, -0.4205, -0.2416, 0.8745, -0.4205, -0.2416, 0.8745, -0.4205, -0.2416, 0.8745, -0.2672, 0.03834, 0.9629, -0.2672, 0.03834, 0.9629, -0.2672, 0.03834, 0.9629, -0.2672, 0.03834, 0.9629, -0.2672, 0.03834, 0.9629, -0.2672, 0.03834, 0.9629, -0.2672, 0.03834, 0.9629, -0.2672, 0.03834, 0.9629, -0.2672, 0.03834, 0.9629, -0.2672, 0.03834, 0.9629, -0.2672, 0.03834, 0.9629, 0.03061, 0.01907, -0.9993, 0.03061, 0.01907, -0.9993, 0.03061, 0.01907, -0.9993, 0.03061, 0.01907, -0.9993, -0.9867, 0.08533, 0.1385, -0.9867, 0.08533, 0.1385, -0.9867, 0.08533, 0.1385, -0.9867, 0.08533, 0.1385, -0.3902, -0.9151, 0.1013, -0.3902, -0.9151, 0.1013, -0.3902, -0.9151, 0.1013, -0.3902, -0.9151, 0.1013, -0.3902, -0.9151, 0.1013, 0.9939, 0.03609, 0.1039, 0.9939, 0.03609, 0.1039, 0.9939, 0.03609, 0.1039, 0.9939, 0.03609, 0.1039, 0.9939, 0.03609, 0.1039, 0.09789, -0.5916, 0.8003, 0.09789, -0.5916, 0.8003, 0.09789, -0.5916, 0.8003, 0.09789, -0.5916, 0.8003, -0.8275, 0.4121, -0.3812, -0.8275, 0.4121, -0.3812, -0.8275, 0.4121, -0.3812, -0.8275, 0.4121, -0.3812, -0.383, -0.06804, -0.9212, -0.383, -0.06804, -0.9212, -0.383, -0.06804, -0.9212, -0.08, -0.03324, -0.9962, -0.08, -0.03324, -0.9962, -0.08, -0.03324, -0.9962, 0.9613, -0.06063, 0.2688, 0.9613, -0.06063, 0.2688, 0.9613, -0.06063, 0.2688, -0.3477, -0.8616, 0.3698, -0.3477, -0.8616, 0.3698, -0.3477, -0.8616, 0.3698, -0.3477, -0.8616, 0.3698, 0.8755, -0.3749, -0.3049, 0.8755, -0.3749, -0.3049, 0.8755, -0.3749, -0.3049, 0.8755, -0.3749, -0.3049, 0.8755, -0.3749, -0.3049, 0.8755, -0.3749, -0.3049, -0.3643, -0.02888, -0.9308, -0.3643, -0.02888, -0.9308, -0.3643, -0.02888, -0.9308, -0.3643, -0.02888, -0.9308, 0.8173, -0.03979, -0.5748, 0.8173, -0.03979, -0.5748, 0.8173, -0.03979, -0.5748, 0.8173, -0.03979, -0.5748, 0.3342, -0.1723, -0.9266, 0.3342, -0.1723, -0.9266, 0.3342, -0.1723, -0.9266, 0.3342, -0.1723, -0.9266, 0.08463, -0.9958, -0.03358, 0.08463, -0.9958, -0.03358, 0.08463, -0.9958, -0.03358, 0.08463, -0.9958, -0.03358, 0.08463, -0.9958, -0.03358, 0.08463, -0.9958, -0.03358, 0.01223, 0.7102, -0.7039, 0.01223, 0.7102, -0.7039, 0.01223, 0.7102, -0.7039, 0.01223, 0.7102, -0.7039, -0.346, 0.2235, 0.9112, -0.346, 0.2235, 0.9112, -0.346, 0.2235, 0.9112, -0.346, 0.2235, 0.9112, -0.2238, -0.29, 0.9305, -0.2238, -0.29, 0.9305, -0.2238, -0.29, 0.9305, -0.2238, -0.29, 0.9305, -0.4364, -0.01476, -0.8996, -0.4364, -0.01476, -0.8996, -0.4364, -0.01476, -0.8996, -0.4364, -0.01476, -0.8996, -0.4364, -0.01476, -0.8996, 0.2672, 0.03834, 0.9629, 0.2672, 0.03834, 0.9629, 0.2672, 0.03834, 0.9629, 0.2672, 0.03834, 0.9629, 0.2672, 0.03834, 0.9629, 0.2672, 0.03834, 0.9629, 0.2672, 0.03834, 0.9629, 0.2672, 0.03834, 0.9629, 0.2672, 0.03834, 0.9629, 0.2672, 0.03834, 0.9629, 0.2672, 0.03834, 0.9629, 0.0413, -0.9153, -0.4005, 0.0413, -0.9153, -0.4005, 0.0413, -0.9153, -0.4005, 0.0413, -0.9153, -0.4005, -0.03963, -0.2957, 0.9545, -0.03963, -0.2957, 0.9545, -0.03963, -0.2957, 0.9545, -0.03963, -0.2957, 0.9545, -0.03963, -0.2957, 0.9545, -0.03963, -0.2957, 0.9545, -0.03963, -0.2957, 0.9545, -0.03963, -0.2957, 0.9545, -0.03963, -0.2957, 0.9545, -0.9817, -0.1662, -0.0933, -0.9817, -0.1662, -0.0933, -0.9817, -0.1662, -0.0933, -0.9817, -0.1662, -0.0933, 0.0, -0.05197, 0.9986, 0.0, -0.05197, 0.9986, 0.0, -0.05197, 0.9986, 0.0, -0.05197, 0.9986, 0.0, -0.05197, 0.9986, 0.0, -0.05197, 0.9986, 0.0, -0.05197, 0.9986, 0.0, -0.05197, 0.9986, 0.0, -0.05197, 0.9986, 0.0, -0.05197, 0.9986, 0.0, -0.05197, 0.9986, 6.585e-07, -0.9994, -0.03602, 0.001102, -0.9994, -0.03599, 6.585e-07, -0.9994, -0.03602, 6.585e-07, -0.9994, -0.03602, 6.585e-07, -0.9994, -0.03602, 6.585e-07, -0.9994, -0.03602, 6.585e-07, -0.9994, -0.03602, 6.585e-07, -0.9994, -0.03602, 6.585e-07, -0.9994, -0.03602, -0.0007204, -0.9993, -0.03673, 0.9804, 0.1725, 0.09523, 0.9804, 0.1725, 0.09523, 0.9804, 0.1725, 0.09523, 0.9804, 0.1725, 0.09523, -0.8861, -0.1104, 0.4502, -0.8861, -0.1104, 0.4502, -0.8861, -0.1104, 0.4502, -0.8861, -0.1104, 0.4502, -0.8861, -0.1104, 0.4502, -0.8861, -0.1104, 0.4502, 0.3327, -0.04241, -0.9421, 0.3327, -0.04241, -0.9421, 0.3327, -0.04241, -0.9421, 0.9106, -0.07599, 0.4062, 0.9106, -0.07599, 0.4062, 0.9106, -0.07599, 0.4062, 0.9106, -0.07599, 0.4062, 0.9931, -0.1112, -0.03675, 0.9931, -0.1112, -0.03675, 0.9931, -0.1112, -0.03675, 0.9931, -0.1112, -0.03675, 4.291e-07, -0.5833, -0.8122, 4.291e-07, -0.5833, -0.8122, 4.291e-07, -0.5833, -0.8122, 4.291e-07, -0.5833, -0.8122, 4.291e-07, -0.5833, -0.8122, 0.9901, -0.05897, -0.1276, 0.9901, -0.05897, -0.1276, 0.9901, -0.05897, -0.1276, 0.9901, -0.05897, -0.1276, 0.368, 0.218, 0.9039, 0.368, 0.218, 0.9039, 0.368, 0.218, 0.9039, 0.368, 0.218, 0.9039, 0.8861, -0.1104, 0.4502, 0.8861, -0.1104, 0.4502, 0.8861, -0.1104, 0.4502, 0.8861, -0.1104, 0.4502, 0.8861, -0.1104, 0.4502, 0.8861, -0.1104, 0.4502, 0.346, 0.2235, 0.9112, 0.346, 0.2235, 0.9112, 0.346, 0.2235, 0.9112, 0.346, 0.2235, 0.9112, 0.408, 0.256, 0.8764, 0.408, 0.256, 0.8764, 0.408, 0.256, 0.8764, 0.408, 0.256, 0.8764, -0.7022, -0.01887, 0.7117, -0.7022, -0.01887, 0.7117, -0.7022, -0.01887, 0.7117, -0.7022, -0.01887, 0.7117, -0.805, -0.1344, -0.5778, -0.805, -0.1344, -0.5778, -0.805, -0.1344, -0.5778, -0.805, -0.1344, -0.5778, -0.9835, -0.1599, -0.08514, -0.9835, -0.1599, -0.08514, -0.9835, -0.1599, -0.08514, -0.9835, -0.1599, -0.08514, -3.714e-07, 0.6541, 0.7564, -3.714e-07, 0.6541, 0.7564, -3.714e-07, 0.6541, 0.7564, -3.714e-07, 0.6541, 0.7564, -3.714e-07, 0.6541, 0.7564, -0.146, -0.06416, 0.9872, -0.146, -0.06416, 0.9872, -0.146, -0.06416, 0.9872, -0.7128, 0.423, -0.5594, -0.7128, 0.423, -0.5594, -0.7128, 0.423, -0.5594, -0.7807, 0.2957, 0.5504, -0.7807, 0.2957, 0.5504, -0.7807, 0.2957, 0.5504, -0.7807, 0.2957, 0.5504, 0.6002, -0.6141, 0.5124, 0.6002, -0.6141, 0.5124, 0.6002, -0.6141, 0.5124, 0.6002, -0.6141, 0.5124, 0.7808, -0.04895, 0.6229, 0.7808, -0.04895, 0.6229, 0.7808, -0.04895, 0.6229, 0.7808, -0.04895, 0.6229, -0.1537, -0.9496, -0.2734, -0.1537, -0.9496, -0.2734, -0.1537, -0.9496, -0.2734, -0.1537, -0.9496, -0.2734, 0.6829, 0.7242, -0.09532, 0.6829, 0.7242, -0.09532, 0.6829, 0.7242, -0.09532, 0.6829, 0.7242, -0.09532, 0.7957, -0.5757, -0.1882, 0.7957, -0.5757, -0.1882, 0.7957, -0.5757, -0.1882, 0.7957, -0.5757, -0.1882, 0.9984, -0.04309, -0.03624, 0.9984, -0.04309, -0.03624, 0.9984, -0.04276, -0.03622, 0.8291, 0.1416, 0.5409, 0.8291, 0.1416, 0.5409, 0.8291, 0.1416, 0.5409, -0.5382, -0.2793, 0.7952, -0.5382, -0.2793, 0.7952, -0.5382, -0.2793, 0.7952, -0.5382, -0.2793, 0.7952, 0.01387, 0.6063, 0.7951, 0.01387, 0.6063, 0.7951, 0.01387, 0.6063, 0.7951, 0.01387, 0.6063, 0.7951, -0.8857, 0.4413, 0.1441, -0.8857, 0.4413, 0.1441, -0.8857, 0.4413, 0.1441, -0.8857, 0.4413, 0.1441, -0.8857, 0.4413, 0.1441, -0.8857, 0.4413, 0.1441, 0.05913, -0.8174, -0.5731, 0.05913, -0.8174, -0.5731, 0.05913, -0.8174, -0.5731, 0.05913, -0.8174, -0.5731, -0.7455, -0.05276, -0.6644, -0.7455, -0.05276, -0.6644, -0.7455, -0.05276, -0.6644, -0.7455, -0.05276, -0.6644, -0.08463, -0.9958, -0.03358, -0.08463, -0.9958, -0.03358, -0.08463, -0.9958, -0.03358, -0.08463, -0.9958, -0.03358, -0.08463, -0.9958, -0.03358, -0.08463, -0.9958, -0.03358, 0.5382, -0.2793, 0.7952, 0.5382, -0.2793, 0.7952, 0.5382, -0.2793, 0.7952, 0.5382, -0.2793, 0.7952, 0.3507, 0.6756, 0.6485, 0.3507, 0.6756, 0.6485, 0.3507, 0.6756, 0.6485, 0.3507, 0.6756, 0.6485, 0.944, -0.2622, 0.2002, 0.944, -0.2622, 0.2002, 0.944, -0.2622, 0.2002, 0.944, -0.2622, 0.2002, 0.9167, -0.3877, 0.09695, 0.9167, -0.3877, 0.09695, 0.9167, -0.3877, 0.09695, 0.9167, -0.3877, 0.09695, 0.5749, -0.8182, 0.009, 0.5749, -0.8182, 0.009, 0.5749, -0.8182, 0.009, 0.5749, -0.8182, 0.009, -0.9939, 0.03609, 0.1039, -0.9939, 0.03609, 0.1039, -0.9939, 0.03609, 0.1039, -0.9939, 0.03609, 0.1039, -0.9939, 0.03609, 0.1039, 1.87e-07, -0.2805, 0.9599, 1.87e-07, -0.2805, 0.9599, 1.87e-07, -0.2805, 0.9599, 1.87e-07, -0.2805, 0.9599, 0.53, -0.2224, 0.8183, 0.53, -0.2224, 0.8183, 0.53, -0.2224, 0.8183, 0.53, -0.2224, 0.8183, 0.53, -0.2224, 0.8183, 0.53, -0.2224, 0.8183, 0.53, -0.2224, 0.8183, 0.53, -0.2224, 0.8183, 0.53, -0.2224, 0.8183, 0.53, -0.2224, 0.8183, -4.15e-07, 0.6414, 0.7672, -4.15e-07, 0.6414, 0.7672, -4.15e-07, 0.6414, 0.7672, -4.15e-07, 0.6414, 0.7672, -4.15e-07, 0.6414, 0.7672, -0.9984, -0.04309, -0.03624, -0.9984, -0.04309, -0.03624, -0.9984, -0.04309, -0.03624, 0.2053, -0.4869, 0.849, 0.2053, -0.4869, 0.849, 0.2053, -0.4869, 0.849, 0.2053, -0.4869, 0.849, 0.03107, -0.8519, -0.5228, 0.03107, -0.8519, -0.5228, 0.03107, -0.8519, -0.5228, 0.03107, -0.8519, -0.5228, 0.797, -0.08437, 0.5981, 0.797, -0.08437, 0.5981, 0.797, -0.08437, 0.5981, 0.797, -0.08437, 0.5981, 0.797, -0.08437, 0.5981, 0.797, -0.08437, 0.5981, 0.797, -0.08437, 0.5981, 0.797, -0.08437, 0.5981, -0.3344, -0.4877, -0.8065, -0.3344, -0.4877, -0.8065, -0.3344, -0.4877, -0.8065, -0.3344, -0.4877, -0.8065, 0.9891, -0.03799, -0.1422, 0.9891, -0.03799, -0.1422, 0.9891, -0.03799, -0.1422, 0.9891, -0.03799, -0.1422, -0.944, -0.2623, 0.2002, -0.944, -0.2623, 0.2002, -0.944, -0.2623, 0.2002, -0.944, -0.2623, 0.2002, -0.6829, 0.7242, -0.09532, -0.6829, 0.7242, -0.09532, -0.6829, 0.7242, -0.09532, -0.6829, 0.7242, -0.09532, 0.01829, 0.06868, 0.9975, 0.01829, 0.06868, 0.9975, 0.01829, 0.06868, 0.9975, 0.01829, 0.06868, 0.9975, 0.01829, 0.06868, 0.9975, 0.01829, 0.06868, 0.9975, 0.01829, 0.06868, 0.9975, 0.01829, 0.06868, 0.9975, 0.01829, 0.06868, 0.9975, 0.01829, 0.06868, 0.9975, 0.01829, 0.06868, 0.9975, 0.01829, 0.06868, 0.9975, 0.01829, 0.06868, 0.9975, 0.01829, 0.06868, 0.9975, 0.01829, 0.06868, 0.9975, 0.01829, 0.06868, 0.9975, 0.01829, 0.06868, 0.9975, 0.01829, 0.06868, 0.9975, 0.01829, 0.06868, 0.9975, 0.01829, 0.06868, 0.9975, 0.01829, 0.06868, 0.9975, 0.01829, 0.06868, 0.9975, 0.01829, 0.06868, 0.9975, 0.01829, 0.06868, 0.9975, 0.01829, 0.06868, 0.9975, 0.01829, 0.06868, 0.9975, -0.7827, -0.421, 0.4584, -0.7827, -0.421, 0.4584, -0.7827, -0.421, 0.4584, -0.7827, -0.421, 0.4584, -0.7827, -0.421, 0.4584, -0.4109, 0.0008333, 0.9117, -0.4109, 0.0008333, 0.9117, -0.4109, 0.0008333, 0.9117, -0.4109, 0.0008333, 0.9117, -5.844e-07, 0.9216, 0.3881, -5.844e-07, 0.9216, 0.3881, -5.844e-07, 0.9216, 0.3881, -5.844e-07, 0.9216, 0.3881, 0.9809, 0.08099, 0.1767, 0.9809, 0.08099, 0.1767, 0.9809, 0.08099, 0.1767, 0.9809, 0.08099, 0.1767, 0.9809, 0.08099, 0.1767, 0.9809, 0.08099, 0.1767, 0.9809, 0.08099, 0.1767, 0.9809, 0.08099, 0.1767, 0.9809, 0.08099, 0.1767, 0.9809, 0.08099, 0.1767, 0.9809, 0.08099, 0.1767, 0.9809, 0.08099, 0.1767, 0.9809, 0.08099, 0.1767, -1.819e-07, 0.3082, 0.9513, -1.819e-07, 0.3082, 0.9513, -1.819e-07, 0.3082, 0.9513, -1.819e-07, 0.3082, 0.9513, -0.9613, -0.06064, 0.2688, -0.9613, -0.06064, 0.2688, -0.9613, -0.06064, 0.2688, 0.05363, -0.2896, 0.9557, 0.05363, -0.2896, 0.9557, 0.05363, -0.2896, 0.9557, 0.05363, -0.2896, 0.9557, 0.4364, -0.01476, -0.8996, 0.4364, -0.01476, -0.8996, 0.4364, -0.01476, -0.8996, 0.4364, -0.01476, -0.8996, 0.4364, -0.01476, -0.8996, -0.9872, 0.06967, -0.1432, -0.9872, 0.06967, -0.1432, -0.9872, 0.06967, -0.1432, -0.9872, 0.06967, -0.1432, -0.3342, -0.1723, -0.9266, -0.3342, -0.1723, -0.9266, -0.3342, -0.1723, -0.9266, -0.3342, -0.1723, -0.9266, -0.8559, 0.5106, -0.08149, -0.8559, 0.5106, -0.08149, -0.8559, 0.5106, -0.08149, -0.8559, 0.5106, -0.08149, -0.1609, -0.9799, 0.1182, -0.1609, -0.9799, 0.1182, -0.1609, -0.9799, 0.1182, -0.1609, -0.9799, 0.1182, -0.9106, -0.07599, 0.4062, -0.9106, -0.07599, 0.4062, -0.9106, -0.07599, 0.4062, -0.9106, -0.07599, 0.4062, -0.04129, -0.9153, -0.4005, -0.04129, -0.9153, -0.4005, -0.04129, -0.9153, -0.4005, -0.04129, -0.9153, -0.4005, -0.9891, -0.038, -0.1422, -0.9891, -0.038, -0.1422, -0.9891, -0.038, -0.1422, -0.9891, -0.038, -0.1422, 0.5326, -0.8313, -0.1589, 0.5326, -0.8313, -0.1589, 0.5326, -0.8313, -0.1589, 0.5326, -0.8313, -0.1589, 0.9902, -0.08152, -0.113, 0.9902, -0.08152, -0.113, 0.9902, -0.08152, -0.113, 0.9902, -0.08152, -0.113, -0.9277, 0.3561, -0.1125, -0.9277, 0.3561, -0.1125, -0.9277, 0.3561, -0.1125, -0.9277, 0.3561, -0.1125, -0.9277, 0.3561, -0.1125, -0.9277, 0.3561, -0.1125, -0.9277, 0.3561, -0.1125, -0.9277, 0.3561, -0.1125, -0.9277, 0.3561, -0.1125, -0.9277, 0.3561, -0.1125, 0.4192, 0.9034, -0.09018, 0.4192, 0.9034, -0.09018, 0.4192, 0.9034, -0.09018, 0.4192, 0.9034, -0.09018, -0.5586, -0.8048, 0.2006, -0.4861, -0.8436, 0.2279, 0.04672, -0.9334, 0.3557, 0.04672, -0.9334, 0.3557, -0.1303, 0.916, -0.3795, -0.1303, 0.916, -0.3795, -0.9328, 0.2403, -0.2686, -0.7522, 0.5542, -0.3563, 0.9604, -0.2604, -0.09865, 0.9604, -0.2604, -0.09865, 0.9604, -0.2604, -0.09865, 0.9604, -0.2604, -0.09865, 0.9965, 0.01919, -0.08133, 0.9965, 0.01919, -0.08133, 0.9965, 0.01919, -0.08133, 0.9964, -0.0481, -0.07009, 0.9964, -0.0481, -0.07009, 0.9964, -0.0481, -0.07009, 0.9964, -0.0481, -0.07009, 0.9964, -0.0481, -0.07009, -0.7155, -0.6985, -0.01009, -0.7155, -0.6985, -0.01009, -0.7155, -0.6985, -0.01009, -0.7155, -0.6985, -0.01009, -0.7155, -0.6985, -0.01009, -0.7155, -0.6985, -0.01009, 0.9673, 0.2039, -0.1507, 0.9673, 0.2039, -0.1507, 0.9673, 0.2039, -0.1507, 0.9673, 0.2039, -0.1507, -0.8755, -0.3749, -0.3049, -0.8755, -0.3749, -0.3049, -0.8755, -0.3749, -0.3049, -0.8755, -0.3749, -0.3049, -0.8755, -0.3749, -0.3049, -0.8755, -0.3749, -0.3049, -0.03061, 0.01907, -0.9993, -0.03061, 0.01907, -0.9993, -0.03061, 0.01907, -0.9993, -0.03061, 0.01907, -0.9993, 0.9867, 0.08533, 0.1385, 0.9867, 0.08533, 0.1385, 0.9867, 0.08533, 0.1385, 0.9867, 0.08533, 0.1385, -0.3327, -0.04242, -0.9421, -0.3327, -0.04242, -0.9421, -0.3327, -0.04242, -0.9421, -0.9306, 0.3658, 0.01336, -0.9306, 0.3658, 0.01336, -0.9306, 0.3658, 0.01336, -0.9306, 0.3658, 0.01336, -0.9306, 0.3658, 0.01336, -0.9306, 0.3658, 0.01336, -0.9306, 0.3658, 0.01336, -0.9306, 0.3658, 0.01336, 0.7455, -0.05276, -0.6644, 0.7455, -0.05276, -0.6644, 0.7455, -0.05276, -0.6644, 0.7455, -0.05276, -0.6644, 0.5903, 0.3072, -0.7464, 0.5903, 0.3072, -0.7464, 0.5903, 0.3072, -0.7464, 0.5903, 0.3072, -0.7464, 0.5903, 0.3072, -0.7464, 0.5903, 0.3072, -0.7464, -0.09789, -0.5916, 0.8003, -0.09789, -0.5916, 0.8003, -0.09789, -0.5916, 0.8003, -0.09789, -0.5916, 0.8003, 0.8275, 0.4121, -0.3812, 0.8275, 0.4121, -0.3812, 0.8275, 0.4121, -0.3812, 0.8275, 0.4121, -0.3812, 0.383, -0.06804, -0.9212, 0.383, -0.06804, -0.9212, 0.383, -0.06804, -0.9212, 4.54e-07, -0.6622, 0.7493, 4.54e-07, -0.6622, 0.7493, 4.54e-07, -0.6622, 0.7493, 4.54e-07, -0.6622, 0.7493, 0.08, -0.03324, -0.9962, 0.08, -0.03324, -0.9962, 0.08, -0.03324, -0.9962, 0.3477, -0.8616, 0.3698, 0.3477, -0.8616, 0.3698, 0.3477, -0.8616, 0.3698, 0.3477, -0.8616, 0.3698, 0.3643, -0.02888, -0.9308, 0.3643, -0.02888, -0.9308, 0.3643, -0.02888, -0.9308, 0.3643, -0.02888, -0.9308, -0.8173, -0.03979, -0.5748, -0.8173, -0.03979, -0.5748, -0.8173, -0.03979, -0.5748, -0.8173, -0.03979, -0.5748, -0.01223, 0.7102, -0.7039, -0.01223, 0.7102, -0.7039, -0.01223, 0.7102, -0.7039, -0.01223, 0.7102, -0.7039, 0.01883, -0.0009162, -0.9998, 0.01883, -0.0009162, -0.9998, 0.01883, -0.0009162, -0.9998, 0.01883, -0.0009162, -0.9998, 0.01883, -0.0009162, -0.9998, 0.01883, -0.0009162, -0.9998, 0.01883, -0.0009162, -0.9998, 0.01883, -0.0009162, -0.9998, 0.01883, -0.0009162, -0.9998, 0.01883, -0.0009162, -0.9998, 0.01883, -0.0009162, -0.9998, 0.01883, -0.0009162, -0.9998, 0.01883, -0.0009162, -0.9998, 0.01883, -0.0009162, -0.9998, 0.01883, -0.0009162, -0.9998, 0.01883, -0.0009162, -0.9998, 0.01883, -0.0009162, -0.9998, 0.01883, -0.0009162, -0.9998, 0.01883, -0.0009162, -0.9998, 0.01883, -0.0009162, -0.9998, 0.01883, -0.0009162, -0.9998, 0.01883, -0.0009162, -0.9998, 0.01883, -0.0009162, -0.9998, 0.01883, -0.0009162, -0.9998, 0.01883, -0.0009162, -0.9998, 0.01883, -0.0009162, -0.9998, 0.01883, -0.0009162, -0.9998, 0.01883, -0.0009162, -0.9998, 0.01883, -0.0009162, -0.9998, 0.01883, -0.0009162, -0.9998, 0.2238, -0.29, 0.9305, 0.2238, -0.29, 0.9305, 0.2238, -0.29, 0.9305, 0.2238, -0.29, 0.9305, -0.5903, 0.3072, -0.7464, -0.5903, 0.3072, -0.7464, -0.5903, 0.3072, -0.7464, -0.5903, 0.3072, -0.7464, -0.5903, 0.3072, -0.7464, -0.5903, 0.3072, -0.7464, 0.03963, -0.2957, 0.9545, 0.03963, -0.2957, 0.9545, 0.03963, -0.2957, 0.9545, 0.03963, -0.2957, 0.9545, 0.03963, -0.2957, 0.9545, 0.03963, -0.2957, 0.9545, 0.03963, -0.2957, 0.9545, 0.03963, -0.2957, 0.9545, 0.03963, -0.2957, 0.9545, 0.9817, -0.1662, -0.0933, 0.9817, -0.1662, -0.0933, 0.9817, -0.1662, -0.0933, 0.9817, -0.1662, -0.0933, -0.9804, 0.1725, 0.09523, -0.9804, 0.1725, 0.09523, -0.9804, 0.1725, 0.09523, -0.9804, 0.1725, 0.09523, -5.699e-07, 0.9216, 0.3881, -5.699e-07, 0.9216, 0.3881, -5.699e-07, 0.9216, 0.3881, -5.699e-07, 0.9216, 0.3881, -6.449e-07, 0.8403, 0.5421, -6.449e-07, 0.8403, 0.5421, -6.449e-07, 0.8403, 0.5421, -6.449e-07, 0.8403, 0.5421, -6.449e-07, 0.8403, 0.5421, 2.783e-07, -0.5444, 0.8389, 2.783e-07, -0.5444, 0.8389, 2.783e-07, -0.5444, 0.8389, 2.783e-07, -0.5444, 0.8389, 2.783e-07, -0.5444, 0.8389, 2.783e-07, -0.5444, 0.8389, 2.783e-07, -0.5444, 0.8389, -0.9931, -0.1112, -0.03675, -0.9931, -0.1112, -0.03675, -0.9931, -0.1112, -0.03675, -0.9931, -0.1112, -0.03675, 1.787e-09, -0.002446, -1.0, 1.787e-09, -0.002446, -1.0, 1.787e-09, -0.002446, -1.0, 1.787e-09, -0.002446, -1.0, 1.787e-09, -0.002446, -1.0, 1.787e-09, -0.002446, -1.0, 1.787e-09, -0.002446, -1.0, 1.787e-09, -0.002446, -1.0, 1.787e-09, -0.002446, -1.0, 1.787e-09, -0.002446, -1.0, -5.481e-07, 0.8318, -0.555, -5.481e-07, 0.8318, -0.555, -5.481e-07, 0.8318, -0.555, -5.481e-07, 0.8318, -0.555, -0.4777, 0.09321, 0.8735, -0.4777, 0.09321, 0.8735, -0.4777, 0.09321, 0.8735, -0.4777, 0.09321, 0.8735, -0.4777, 0.09321, 0.8735, -0.368, 0.218, 0.9039, -0.368, 0.218, 0.9039, -0.368, 0.218, 0.9039, -0.368, 0.218, 0.9039, 0.8493, -0.05431, 0.5252, 0.8493, -0.05431, 0.5252, 0.8493, -0.05431, 0.5252, 0.8493, -0.05431, 0.5252, 0.8493, -0.05431, 0.5252, 0.8493, -0.05431, 0.5252, 0.8493, -0.05431, 0.5252, 0.8493, -0.05431, 0.5252, 0.8493, -0.05431, 0.5252, -0.408, 0.256, 0.8764, -0.408, 0.256, 0.8764, -0.408, 0.256, 0.8764, -0.408, 0.256, 0.8764, 0.7022, -0.01887, 0.7117, 0.7022, -0.01887, 0.7117, 0.7022, -0.01887, 0.7117, 0.7022, -0.01887, 0.7117, -0.01883, -0.0009162, -0.9998, -0.01883, -0.0009162, -0.9998, -0.01883, -0.0009162, -0.9998, -0.01883, -0.0009162, -0.9998, -0.01883, -0.0009162, -0.9998, -0.01883, -0.0009162, -0.9998, -0.01883, -0.0009162, -0.9998, -0.01883, -0.0009162, -0.9998, -0.01883, -0.0009162, -0.9998, -0.01883, -0.0009162, -0.9998, -0.01883, -0.0009162, -0.9998, -0.01883, -0.0009162, -0.9998, -0.01883, -0.0009162, -0.9998, -0.01883, -0.0009162, -0.9998, -0.01883, -0.0009162, -0.9998, -0.01883, -0.0009162, -0.9998, -0.01883, -0.0009162, -0.9998, -0.01883, -0.0009162, -0.9998, -0.01883, -0.0009162, -0.9998, -0.01883, -0.0009162, -0.9998, -0.01883, -0.0009162, -0.9998, -0.01883, -0.0009162, -0.9998, -0.01883, -0.0009162, -0.9998, -0.01883, -0.0009162, -0.9998, -0.01883, -0.0009162, -0.9998, -0.01883, -0.0009162, -0.9998, -0.01883, -0.0009162, -0.9998, -0.01883, -0.0009162, -0.9998, -0.01883, -0.0009162, -0.9998, -0.01883, -0.0009162, -0.9998, 0.805, -0.1344, -0.5778, 0.805, -0.1344, -0.5778, 0.805, -0.1344, -0.5778, 0.805, -0.1344, -0.5778, 0.9835, -0.1599, -0.08514, 0.9835, -0.1599, -0.08514, 0.9835, -0.1599, -0.08514, 0.9835, -0.1599, -0.08514, -0.9809, 0.08099, 0.1767, -0.9809, 0.08099, 0.1767, -0.9809, 0.08099, 0.1767, -0.9809, 0.08099, 0.1767, -0.9809, 0.08099, 0.1767, -0.9809, 0.08099, 0.1767, -0.9809, 0.08099, 0.1767, -0.9809, 0.08099, 0.1767, -0.9809, 0.08099, 0.1767, -0.9809, 0.08099, 0.1767, -0.9809, 0.08099, 0.1767, -0.9809, 0.08099, 0.1767, -0.9809, 0.08099, 0.1767, 0.146, -0.06416, 0.9872, 0.146, -0.06416, 0.9872, 0.146, -0.06416, 0.9872, 0.7128, 0.423, -0.5594, 0.7128, 0.423, -0.5594, 0.7128, 0.423, -0.5594, 0.7807, 0.2957, 0.5504, 0.7807, 0.2957, 0.5504, 0.7807, 0.2957, 0.5504, 0.7807, 0.2957, 0.5504, 0.4861, -0.8436, 0.2279, 0.8114, -0.5801, 0.0722, 0.8114, -0.5801, 0.0722, 0.9328, 0.2403, -0.2686, 0.7522, 0.5542, -0.3563, 0.5585, -0.8049, 0.2006])] * 3)])

# ---- objects
ob_shoot = bpy.data.objects.new('Shoot', me_shoot)
ob_lamp = bpy.data.objects.new('Lamp', light_lamp)
ob_camera = bpy.data.objects.new('Camera', cam_camera)
ob_spaceship = bpy.data.objects.new('Spaceship', me_spaceship)
ob_lamp_001 = bpy.data.objects.new('Lamp.001', light_lamp_001)
ob_lamp_002 = bpy.data.objects.new('Lamp.002', light_lamp_002)
ob_lamp_003 = bpy.data.objects.new('Lamp.003', light_lamp_003)
ob_point = bpy.data.objects.new('Point', light_point)
ob_enemy = bpy.data.objects.new('Enemy', me_enemy)
ob_sun = bpy.data.objects.new('Sun', light_sun)
ob_point_001 = bpy.data.objects.new('Point.001', light_point_001)
ob_point_002 = bpy.data.objects.new('Point.002', light_point_002)

# ---- transforms, parenting, visibility, modifiers, constraints
ob_shoot.location = (0.0, 2.5, 0.0)
ob_shoot.lineart.crease_threshold = 0.0
ob_lamp.location = (1.191, 0.2522, 1.723)
ob_lamp.rotation_euler = (0.6503, 0.05522, 1.866)
ob_lamp.scale = (0.29, 0.29, 0.29)
ob_lamp.lock_rotations_4d = False
ob_lamp.empty_display_type = 'ARROWS'
ob_lamp.color = (0.0, 0.0, 0.0, 0.0)
ob_lamp.lineart.crease_threshold = 0.0
ob_camera.location = (0.0, 0.0, 25.0)
ob_camera.lock_rotations_4d = False
ob_camera.empty_display_type = 'ARROWS'
ob_camera.color = (0.0, 0.0, 0.0, 0.0)
ob_camera.display_type = 'WIRE'
ob_camera.lineart.crease_threshold = 0.0
ob_spaceship.location = (0.00852, -0.07704, 0.06333)
ob_spaceship.lineart.crease_threshold = 0.0
_vg = ob_spaceship.vertex_groups.new(name='mounts')
ob_lamp_001.location = (-3.018, 0.2522, 1.723)
ob_lamp_001.rotation_euler = (0.6503, 0.05522, 1.866)
ob_lamp_001.scale = (0.29, 0.29, 0.29)
ob_lamp_001.lock_rotations_4d = False
ob_lamp_001.empty_display_type = 'ARROWS'
ob_lamp_001.color = (0.0, 0.0, 0.0, 0.0)
ob_lamp_001.lineart.crease_threshold = 0.0
ob_lamp_002.location = (0.4492, -1.234, -1.772)
ob_lamp_002.rotation_euler = (0.6503, 0.05522, 1.866)
ob_lamp_002.scale = (0.29, 0.29, 0.29)
ob_lamp_002.lock_rotations_4d = False
ob_lamp_002.empty_display_type = 'ARROWS'
ob_lamp_002.color = (0.0, 0.0, 0.0, 0.0)
ob_lamp_002.lineart.crease_threshold = 0.0
ob_lamp_003.location = (1.428, 2.722, -0.1585)
ob_lamp_003.rotation_euler = (0.6503, 0.05522, 1.866)
ob_lamp_003.scale = (0.29, 0.29, 0.29)
ob_lamp_003.lock_rotations_4d = False
ob_lamp_003.empty_display_type = 'ARROWS'
ob_lamp_003.color = (0.0, 0.0, 0.0, 0.0)
ob_lamp_003.lineart.crease_threshold = 0.0
ob_point.location = (2.057, -2.451, 1.408)
ob_point.lineart.crease_threshold = 0.0
ob_enemy.location = (0.0, 0.0, 0.0)
ob_enemy.lineart.crease_threshold = 0.0
ob_sun.location = (0.0, 0.0, 0.0)
ob_sun.rotation_euler = (0.0, -0.0, 3.142)
ob_sun.lineart.crease_threshold = 0.0
ob_point_001.location = (-2.079, -1.86, -2.066)
ob_point_001.lineart.crease_threshold = 0.0
ob_point_002.location = (-0.09104, 3.227, 1.408)
ob_point_002.lineart.crease_threshold = 0.0

# ---- collection membership
col_collection_1.objects.link(ob_shoot)
col_collection_1.objects.link(ob_lamp)
col_collection_1.objects.link(ob_camera)
col_collection_1.objects.link(ob_spaceship)
col_collection_1.objects.link(ob_lamp_001)
col_collection_1.objects.link(ob_lamp_002)
col_collection_1.objects.link(ob_lamp_003)
col_collection_2.objects.link(ob_point)
col_collection_2.objects.link(ob_enemy)
col_collection_2.objects.link(ob_sun)
col_collection_2.objects.link(ob_point_001)
col_collection_2.objects.link(ob_point_002)

# ---- scene / render settings (as saved in the file)
scene.camera = ob_camera
scene.frame_start = 1; scene.frame_end = 250; scene.frame_set(183)
scene.render.engine = 'BLENDER_EEVEE_NEXT'
scene.render.resolution_percentage = 50
scene.render.dither_intensity = 0.0
scene.cycles.use_denoising = False
scene.cycles.samples = 128
scene.cycles.sampling_pattern = 'TABULATED_SOBOL'
scene.cycles.light_sampling_threshold = 0.0
scene.cycles.use_adaptive_sampling = False
scene.cycles.use_light_tree = False
scene.cycles.blur_glossy = 0.0
scene.cycles.sample_clamp_indirect = 0.0
scene.view_settings.view_transform = 'Standard'
bpy.context.view_layer.update()
